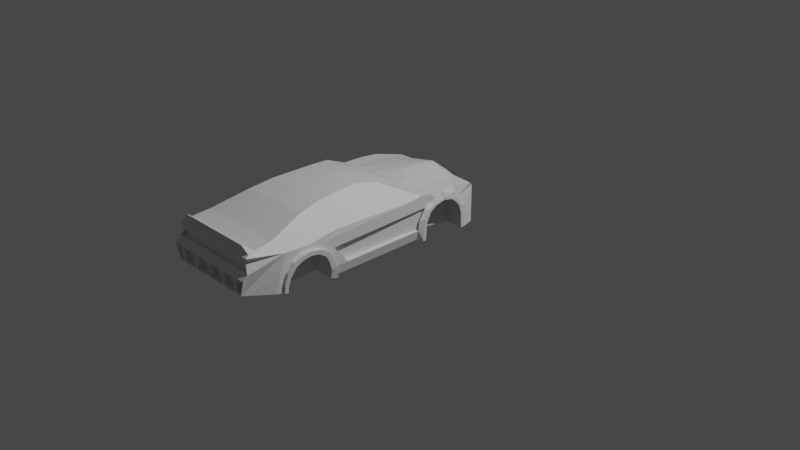 # Source: v5.blend  (saved by Blender 3.5.10; exported with 4.5.12 LTS)
import bpy
from mathutils import Matrix  # noqa: F401  (used for matrix-valued properties, if any)

bpy.ops.wm.read_factory_settings(use_empty=True)
scene = bpy.context.scene
scene.name = 'Scene'

# ---- collections
col_collection = bpy.data.collections.new('Collection'); scene.collection.children.link(col_collection)

# ---- materials (node trees are filled in below, after node groups)
mat_material = bpy.data.materials.new('Material')
mat_material.alpha_threshold = 0.0
mat_material.use_transparent_shadow = False
mat_material.roughness = 0.5
mat_material.line_color = (0.0, 0.0, 0.0, 1.0)

# ---- material node trees
mat_material.use_nodes = True; mat_material.node_tree.nodes.clear()
_N = mat_material.node_tree.nodes; _L = mat_material.node_tree.links
n0 = _N.new('ShaderNodeOutputMaterial'); n0.name = 'Material Output'; n0.location = (300, 300)
n1 = _N.new('ShaderNodeBsdfPrincipled'); n1.name = 'Principled BSDF'; n1.location = (10, 300)
n1.distribution = 'GGX'
n1.subsurface_method = 'RANDOM_WALK_SKIN'
n1.inputs[3].default_value = 1.45
n1.inputs[27].default_value = (0.0, 0.0, 0.0, 1.0)
n1.inputs[28].default_value = 1.0
_L.new(n1.outputs[0], n0.inputs[0])
n0.is_active_output = True

# ---- world
world_world = bpy.data.worlds.new('World'); scene.world = world_world
world_world.use_nodes = True; world_world.node_tree.nodes.clear()
_N = world_world.node_tree.nodes; _L = world_world.node_tree.links
n0 = _N.new('ShaderNodeOutputWorld'); n0.name = 'World Output'; n0.location = (300, 300)
n1 = _N.new('ShaderNodeBackground'); n1.name = 'Background'; n1.location = (10, 300)
n1.inputs[0].default_value = (0.05088, 0.05088, 0.05088, 1.0)
_L.new(n1.outputs[0], n0.inputs[0])
n0.is_active_output = True
world_world.color = (0.05088, 0.05088, 0.05088)
world_world.use_sun_shadow = False
world_world.sun_shadow_jitter_overblur = 0.0

# ---- cameras
cam_camera = bpy.data.cameras.new('Camera')
cam_camera.clip_end = 100.0
cam_camera.ortho_scale = 7.314

# ---- lights
light_light = bpy.data.lights.new('Light', 'POINT')
light_light.transmission_factor = 0.0
light_light.energy = 1000.0
light_light.shadow_soft_size = 0.1
light_light.shadow_maximum_resolution = 0.006
light_light.use_absolute_resolution = True

# ---- meshes
me_cube = bpy.data.meshes.new('Cube')
me_cube.from_pydata([(0.5611, -0.2415, 0.518), (0.5374, -0.276, 0.0603), (0.5501, -1.271, 0.5269), (0.5611, -1.37, 0.06114), (-0.5483, -0.2415, 0.518), (-0.5136, -0.276, 0.05238), (-0.5355, -1.271, 0.5342), (-0.5611, -1.37, 0.06114), (0.5611, 0.03225, 0.5015), (-0.5611, 0.03225, 0.5015), (0.5611, 0.4579, 0.02073), (-0.5611, 0.4579, 0.02073), (0.4893, 0.4997, 0.41), (-0.493, 0.4997, 0.41), (0.3835, 0.602, 0.0603), (-0.3664, 0.602, 0.05238), (0.4578, 0.569, 0.3514), (-0.46, 0.569, 0.3514), (0.5611, -1.62, 0.487), (-0.5611, -1.87, 0.5015), (0.5611, -1.87, 0.5015), (-0.4708, -2.278, 0.1903), (-0.4611, -2.212, 0.4761), (0.4414, -2.212, 0.4761), (0.4517, -2.278, 0.1903), (0.3706, -1.55, 0.7041), (-0.3596, -1.55, 0.7059), (0.3554, -0.6261, 0.7199), (-0.3522, -0.6261, 0.7199), (0.4512, -1.936, 0.5933), (-0.4476, -1.936, 0.597), (0.464, -2.12, 0.577), (-0.4659, -2.12, 0.5752), (0.4164, -2.215, 0.6475), (-0.4109, -2.215, 0.6493), (0.5611, -0.2608, 0.2629), (0.5932, -0.2104, 0.272), (-0.5611, -0.2608, 0.2629), (0.5611, 0.3551, 0.2282), (-0.5611, 0.3551, 0.2282), (0.5932, -0.2379, 0.04975), (0.5932, 0.3165, 0.02075), (0.5611, -0.1896, 0.381), (0.5932, 0.2055, 0.3684), (-0.5611, -0.1896, 0.381), (0.5932, 0.04319, 0.4), (-0.5932, 0.04319, 0.4), (0.5592, 0.2707, 0.3517), (-0.5611, 0.2707, 0.3517), (0.5932, 0.3165, 0.1459), (0.5932, 0.1922, 0.3413), (0.5611, -0.276, 0.1627), (0.5932, 0.2502, 0.2772), (-0.5611, -0.276, 0.1627), (0.5932, 0.2823, 0.02075), (0.5611, 0.4289, 0.08357), (-0.5611, 0.4289, 0.08357), (-0.5435, 0.1861, 0.4893), (-0.5932, 0.2823, 0.02075), (0.5611, 0.1861, 0.4893), (0.5932, 0.2502, 0.2772), (-0.5932, 0.2502, 0.2772), (0.5932, 0.1922, 0.3413), (-0.5932, 0.1922, 0.3413), (-0.5172, 0.3134, 0.4612), (0.5281, 0.3134, 0.4612), (0.5932, 0.3165, 0.1459), (-0.5932, 0.3165, 0.1459), (0.5932, 0.2055, 0.3684), (-0.5932, 0.2055, 0.3684), (-0.5932, 0.3165, 0.02075), (0.5932, 0.3165, 0.02075), (-0.5611, -0.1308, 0.5089), (-0.5932, -0.2379, 0.04975), (0.5932, -0.2379, 0.04975), (0.5611, -0.1308, 0.5089), (0.5932, -0.2104, 0.272), (-0.5932, -0.2104, 0.272), (0.5932, -0.08129, 0.4034), (-0.5932, -0.08129, 0.4034), (-0.5611, -0.05294, 0.5052), (0.5611, -0.05294, 0.5052), (0.5932, -0.1926, 0.2237), (-0.5932, -0.1926, 0.2237), (0.5932, -0.1407, 0.3275), (-0.5932, -0.1407, 0.3275), (0.5932, -0.2033, 0.04975), (0.5932, -0.06033, 0.3794), (-0.5932, -0.06033, 0.3794), (0.5932, 0.1412, 0.3771), (-0.5932, 0.1412, 0.3771), (-0.5932, 0.2777, 0.1909), (0.5932, 0.2777, 0.1909), (-0.5932, 0.2928, 0.2611), (0.5932, 0.2928, 0.2611), (0.5932, 0.03454, 0.4234), (-0.5932, 0.03454, 0.4234), (0.5932, 0.1207, 0.4099), (-0.5932, 0.1207, 0.4099), (-0.5932, -0.1633, 0.3496), (0.5932, -0.1633, 0.3496), (-0.5932, -0.2315, 0.1682), (0.5932, -0.2315, 0.1682), (0.5561, -0.146, 0.4144), (-0.5561, -0.146, 0.4144), (-0.5773, -0.06712, 0.4525), (0.5773, -0.06712, 0.4525), (-0.5864, 0.1958, 0.4334), (0.5864, 0.1958, 0.4334), (0.5786, 0.03339, 0.4793), (-0.5786, 0.03339, 0.4793), (0.3866, 0.03225, 0.04975), (0.5932, 0.04319, 0.4), (0.5932, -0.1926, 0.2237), (0.5932, -0.06033, 0.3794), (0.5932, 0.2502, 0.2772), (0.5932, 0.1412, 0.3771), (0.5932, 0.1922, 0.3413), (0.5932, 0.2777, 0.1909), (0.5932, -0.2033, 0.04975), (0.5932, -0.1407, 0.3275), (-0.5932, 0.04319, 0.4), (-0.5932, -0.1926, 0.2237), (-0.5932, -0.06033, 0.3794), (-0.5932, 0.2502, 0.2772), (-0.5932, 0.1412, 0.3771), (-0.5932, 0.1922, 0.3413), (-0.5932, 0.2777, 0.1909), (-0.5932, -0.1407, 0.3275), (0.5932, 0.04319, 0.4), (0.5932, -0.1926, 0.2237), (0.5932, -0.06033, 0.3794), (0.5932, 0.2502, 0.2772), (0.5932, 0.1412, 0.3771), (0.5932, 0.1922, 0.3413), (0.5932, 0.2777, 0.1909), (0.5932, -0.2033, 0.04975), (0.5932, -0.1407, 0.3275), (-0.5932, 0.04319, 0.4), (-0.5932, -0.1926, 0.2237), (-0.5932, -0.06033, 0.3794), (-0.5932, 0.2502, 0.2772), (-0.5932, 0.1412, 0.3771), (-0.5932, 0.1922, 0.3413), (-0.5932, 0.2777, 0.1909), (-0.5932, -0.2033, 0.04041), (-0.5932, -0.1407, 0.3275), (0.3866, 0.03225, 0.2756), (0.5932, 0.04319, 0.4), (0.5932, -0.1926, 0.2237), (0.5932, -0.06033, 0.3794), (0.5932, 0.2502, 0.2772), (0.5932, 0.1412, 0.3771), (0.5932, 0.1922, 0.3413), (0.5932, 0.2777, 0.1909), (0.5932, -0.1407, 0.3275), (-0.5932, 0.04319, 0.4), (-0.5932, -0.1926, 0.2237), (-0.5932, -0.06033, 0.3794), (-0.5932, 0.2502, 0.2772), (-0.5932, 0.1412, 0.3771), (-0.5932, 0.1922, 0.3413), (-0.5932, 0.2777, 0.1909), (-0.5932, -0.1407, 0.3275), (-0.3734, 0.03225, 0.2756), (0.5932, 0.04319, 0.4), (0.5932, -0.1926, 0.2237), (0.5932, -0.06033, 0.3794), (0.5932, 0.2502, 0.2772), (0.5932, 0.1412, 0.3771), (0.5932, 0.1922, 0.3413), (0.5932, 0.2777, 0.1909), (0.5932, -0.1407, 0.3275), (0.3866, 0.04319, 0.4), (0.3866, -0.1926, 0.2237), (0.3866, -0.06033, 0.3794), (0.3866, 0.2502, 0.2772), (0.3866, 0.1412, 0.3771), (0.3866, 0.1922, 0.3413), (0.3866, 0.2777, 0.1909), (0.3866, -0.2033, 0.04975), (0.3866, -0.1407, 0.3275), (-0.3734, 0.03225, 0.04975), (-0.3734, 0.2823, 0.02075), (-0.3734, 0.04319, 0.4), (-0.3734, -0.1926, 0.2237), (-0.3734, -0.06033, 0.3794), (-0.3734, 0.2502, 0.2772), (-0.3734, 0.1412, 0.3771), (-0.3734, 0.1922, 0.3413), (-0.3734, 0.2777, 0.1909), (-0.3734, -0.2033, 0.04975), (-0.3734, -0.1407, 0.3275), (0.5932, 0.04319, 0.4), (0.5611, 0.03225, 0.5015), (-0.5136, -1.301, 0.05238), (-0.5611, -1.487, 0.4166), (0.5374, -1.301, 0.0603), (-0.5611, -1.62, 0.4432), (-0.5611, -1.803, 0.3906), (0.5611, -1.909, 0.1238), (-0.5611, -1.909, 0.1238), (0.5611, -1.353, 0.2636), (-0.5611, -1.353, 0.2636), (0.5611, -1.487, 0.4166), (0.5611, -1.62, 0.4432), (0.5611, -1.803, 0.3906), (0.5611, -1.41, 0.3563), (-0.5611, -1.41, 0.3563), (-0.5611, -1.317, 0.1627), (0.5611, -1.317, 0.1627), (-0.5611, -1.87, 0.311), (0.5611, -1.87, 0.311), (-0.5611, -1.707, 0.4337), (0.5611, -1.707, 0.4337), (-0.5611, -1.902, 0.2174), (0.5611, -1.902, 0.2174), (-0.5611, -1.428, 0.4591), (0.5374, -1.127, 0.0603), (-0.5611, -1.62, 0.487), (-0.5611, -1.836, 0.4271), (0.5611, -1.977, 0.136), (-0.5611, -1.246, 0.2635), (-0.5611, -1.323, 0.3581), (-0.5611, -1.168, 0.1627), (-0.5136, -1.127, 0.05238), (-0.5611, -1.977, 0.136), (0.5511, -1.246, 0.2635), (0.5611, -1.428, 0.4591), (0.5611, -1.836, 0.4271), (0.5511, -1.316, 0.3503), (0.5511, -1.174, 0.1706), (-0.5611, -1.94, 0.3016), (0.5611, -1.94, 0.3016), (-0.5611, -1.737, 0.4656), (0.5611, -1.737, 0.4656), (0.5611, -0.4001, 0.5015), (-0.5611, -0.4001, 0.5015), (0.584, -1.87, 0.1147), (0.5952, -1.411, 0.2643), (0.3573, -1.847, 0.2567), (0.5947, -1.847, 0.2567), (0.6003, -1.453, 0.3314), (0.6054, -1.62, 0.3996), (0.6014, -1.782, 0.3466), (0.5876, -1.377, 0.163), (0.5876, -1.87, 0.163), (0.6043, -1.533, 0.3845), (0.6043, -1.712, 0.3845), (0.5791, -1.301, 0.05035), (0.5847, -1.909, 0.1242), (0.5952, -1.353, 0.2636), (0.6066, -1.487, 0.4162), (0.6086, -1.62, 0.4427), (0.6047, -1.803, 0.3903), (0.6021, -1.41, 0.356), (0.5876, -1.317, 0.163), (0.5987, -1.87, 0.3109), (0.6079, -1.707, 0.4332), (0.5917, -1.902, 0.2176), (0.5932, -0.08129, 0.4034), (0.5611, -0.05294, 0.5052), (0.5932, -0.1926, 0.2237), (0.5932, -0.1407, 0.3275), (0.5932, -0.06033, 0.3794), (0.5932, 0.1412, 0.3771), (0.5932, 0.2777, 0.1909), (0.5932, 0.2928, 0.2611), (0.5932, 0.03454, 0.4234), (0.5932, -0.1633, 0.3496), (0.5932, -0.2315, 0.1682), (0.5773, -0.06712, 0.4525), (0.5864, 0.1958, 0.4334), (0.5786, 0.03339, 0.4793), (-0.5611, -1.37, 0.06114), (0.6014, -1.782, 0.3466), (0.6054, -1.62, 0.3996), (0.5952, -1.411, 0.2643), (0.6003, -1.453, 0.3314), (0.584, -1.87, 0.1147), (0.5876, -1.87, 0.163), (-0.325, -1.37, 0.06166), (0.5876, -1.377, 0.163), (-0.5136, -1.301, 0.05238), (-0.5611, -1.487, 0.4166), (-0.5611, -1.62, 0.4432), (-0.5611, -1.803, 0.3906), (-0.5611, -1.909, 0.1238), (-0.5611, -1.353, 0.2636), (-0.5611, -1.41, 0.3563), (-0.5611, -1.317, 0.1627), (-0.5611, -1.87, 0.311), (-0.5611, -1.707, 0.4337), (-0.5611, -1.902, 0.2174), (-0.5877, -1.37, 0.06166), (-0.5915, -1.87, 0.1147), (0.364, -1.782, 0.3466), (0.368, -1.62, 0.3996), (0.3502, -1.377, 0.163), (0.3587, -1.62, 0.2756), (0.3426, -1.37, 0.06171), (0.3502, -1.87, 0.163), (0.3466, -1.87, 0.1147), (0.3418, -1.62, 0.05035), (0.3578, -1.411, 0.2643), (0.3629, -1.453, 0.3314), (-0.5869, -1.301, 0.0503), (-0.6131, -1.487, 0.4162), (-0.615, -1.62, 0.4427), (-0.6112, -1.803, 0.3903), (-0.5922, -1.909, 0.1242), (-0.6021, -1.353, 0.2636), (-0.6088, -1.41, 0.3561), (-0.5949, -1.317, 0.163), (-0.6055, -1.87, 0.3109), (-0.6143, -1.707, 0.4332), (-0.5988, -1.902, 0.2175), (0.5947, -1.847, 0.2567), (0.6043, -1.712, 0.3845), (0.6043, -1.533, 0.3845), (-0.5869, -1.301, 0.0503), (-0.5877, -1.37, 0.06166), (-0.5915, -1.87, 0.1147), (-0.5922, -1.909, 0.1242), (-0.5949, -1.377, 0.163), (-0.6022, -1.411, 0.2643), (-0.5279, -2.278, 0.3459), (-0.5949, -1.87, 0.163), (-0.6016, -1.847, 0.2567), (-0.607, -1.453, 0.3315), (-0.6119, -1.62, 0.3996), (-0.6081, -1.782, 0.3466), (-0.6108, -1.533, 0.3845), (-0.6108, -1.712, 0.3845), (-0.6131, -1.487, 0.4162), (-0.615, -1.62, 0.4427), (-0.6112, -1.803, 0.3903), (-0.6021, -1.353, 0.2636), (-0.6088, -1.41, 0.3561), (-0.5949, -1.317, 0.163), (-0.6143, -1.707, 0.4332), (-0.5988, -1.902, 0.2175), (-0.6055, -1.87, 0.3109), (0.3669, -1.712, 0.3845), (0.3669, -1.533, 0.3845), (-0.3242, -1.62, 0.0503), (-0.3288, -1.87, 0.1147), (-0.3322, -1.377, 0.163), (-0.3395, -1.411, 0.2643), (-0.3403, -1.62, 0.2756), (-0.3322, -1.87, 0.163), (-0.339, -1.847, 0.2567), (-0.3443, -1.453, 0.3315), (-0.3492, -1.62, 0.3996), (-0.3454, -1.782, 0.3466), (-0.3481, -1.533, 0.3845), (-0.3481, -1.712, 0.3845), (0.5019, -2.278, 0.3459), (-0.4999, -2.23, 0.408), (0.4755, -2.23, 0.408), (-0.4933, -2.227, 0.5445), (0.4915, -2.227, 0.5445), (0.475, -2.192, 0.5693), (-0.4769, -2.192, 0.5712), (0.3332, -1.289, 0.7405), (-0.3396, -1.289, 0.7405), (-0.2984, -0.861, 0.7587), (0.3142, -0.861, 0.7619), (0.01187, -0.276, 0.05634), (0.0, -1.37, 0.06114), (0.0001883, -0.1715, 0.518), (0.0, 0.03225, 0.04975), (0.0, 0.1931, 0.5392), (0.0, 0.4579, 0.02073), (4.894e-05, 0.5774, 0.403), (0.0007464, 0.6263, 0.06593), (-0.3973, 0.5519, 0.341), (0.01187, -1.62, 0.05634), (0.0, -1.87, 0.1143), (0.0, -2.212, 0.4761), (0.0, -2.278, 0.1903), (0.005495, -1.55, 0.705), (-0.0002491, -0.556, 0.7199), (0.001832, -1.936, 0.5952), (-0.0009158, -2.12, 0.5761), (0.002747, -2.215, 0.6484), (0.0, 0.347, 0.527), (0.0, 0.2823, 0.02075), (0.0, 0.4743, 0.4989), (0.0, 0.3165, 0.02075), (0.0, 0.03004, 0.5465), (0.0, -0.2379, 0.04975), (0.0, 0.1079, 0.5428), (0.0, -0.2033, 0.04975), (0.0, -1.909, 0.1238), (0.01187, -1.301, 0.05634), (0.01187, -1.127, 0.05634), (0.0, -1.977, 0.136), (0.0, -2.278, 0.3459), (0.0, -2.23, 0.408), (-0.0009158, -2.227, 0.5445), (-0.0009158, -2.192, 0.5703), (0.007825, -1.289, 0.7405), (0.0005861, -0.861, 0.7691), (-0.3709, -0.276, 0.05346), (-0.4087, 0.4579, 0.02073), (-0.1793, 0.6021, 0.06312), (-0.4087, -2.212, 0.4761), (-0.2604, -1.55, 0.7057), (-0.3255, -1.936, 0.5965), (-0.3396, -2.12, 0.5754), (-0.2985, -2.215, 0.6491), (-0.4087, 0.1861, 0.4893), (-0.4087, 0.3134, 0.4612), (-0.4087, -0.1308, 0.5089), (-0.4087, -0.05294, 0.5052), (-0.4087, -1.909, 0.1238), (-0.3709, -1.301, 0.05346), (-0.3709, -1.127, 0.05346), (-0.4087, -1.977, 0.136), (-0.4087, -2.278, 0.3459), (-0.4087, -2.23, 0.408), (-0.3596, -2.227, 0.5445), (-0.3476, -2.192, 0.5709), (-0.4087, -1.37, 0.06114), (-0.3976, -0.2415, 0.518), (-0.4087, 0.03225, 0.5015), (-0.2617, 0.5223, 0.403), (-0.4087, 0.569, 0.3514), (-0.4087, -2.278, 0.1903), (-0.2561, -0.6261, 0.7199), (-0.432, 0.2823, 0.02075), (-0.432, 0.3165, 0.02075), (-0.432, -0.2379, 0.04975), (-0.2452, -1.289, 0.7405), (-0.2152, -0.861, 0.7615), (0.3778, -1.37, 0.06114), (0.3798, -0.2415, 0.518), (0.3778, 0.03225, 0.5015), (0.2432, 0.5224, 0.403), (0.367, 0.5745, 0.3505), (0.3778, -2.278, 0.1903), (0.2398, -0.6261, 0.7199), (0.3993, 0.2823, 0.02075), (0.3993, 0.3165, 0.02075), (0.3993, -0.2379, 0.04975), (0.3993, -0.2033, 0.04975), (0.2269, -1.289, 0.7405), (0.2141, -0.861, 0.7642), (0.3657, -0.276, 0.059), (0.3778, 0.4579, 0.02073), (0.2235, 0.6021, 0.06852), (0.3778, -2.212, 0.4761), (0.2513, -1.55, 0.7044), (0.3044, -1.936, 0.5939), (0.3121, -2.12, 0.5767), (0.2812, -2.215, 0.6478), (0.3778, 0.1861, 0.4893), (0.3778, 0.3134, 0.4612), (0.3778, -0.1308, 0.5089), (0.3778, -0.05294, 0.5052), (0.3778, -1.909, 0.1238), (0.3657, -1.301, 0.059), (0.3657, -1.127, 0.059), (0.3778, -1.977, 0.136), (0.3778, -2.278, 0.3459), (0.3778, -2.23, 0.408), (0.3306, -2.227, 0.5445), (0.3195, -2.192, 0.5696), (0.2452, 0.4919, 0.41), (0.4893, 0.4764, 0.41), (0.3778, 0.5457, 0.3514), (0.4578, 0.5457, 0.3514), (-0.46, 0.5457, 0.3514), (-0.493, 0.4764, 0.41), (-0.2635, 0.4919, 0.41), (-0.4087, 0.5457, 0.3514), (-0.2635, 0.5151, 0.41), (0.0, 0.5707, 0.41), (0.2294, 0.602, 0.059), (0.0008792, 0.6267, 0.05634), (-0.1841, 0.602, 0.05346), (-0.3973, 0.5755, 0.3515), (0.2452, 0.5151, 0.41), (0.3778, 0.569, 0.3514), (-0.3973, 0.5755, 0.3515), (-0.2043, -1.37, 0.06114), (0.0007464, 0.6263, 0.06593), (4.894e-05, 0.5774, 0.403), (0.367, 0.5745, 0.3505), (-0.2617, 0.5223, 0.403), (0.2235, 0.6021, 0.06852), (-0.1793, 0.6021, 0.06312), (0.2432, 0.5224, 0.403), (-6.864e-05, 0.5887, 0.3409), (0.0006778, 0.6027, 0.05543), (-1.969e-05, 0.5538, 0.3925), (0.3669, 0.551, 0.34), (-0.2618, 0.4987, 0.3925), (0.2234, 0.5785, 0.05803), (-0.1794, 0.5786, 0.05263), (0.2432, 0.4988, 0.3925), (-0.1987, -0.1926, 0.518), (-0.2043, 0.1265, 0.5204), (-0.1317, 0.5568, 0.41), (-0.1795, -1.62, 0.0549), (-0.2043, -1.87, 0.1143), (-0.2043, -2.278, 0.1903), (-0.1282, -0.5772, 0.7199), (-0.216, 0.2823, 0.02075), (-0.216, 0.3165, 0.02075), (-0.216, -0.2379, 0.04975), (-0.1187, -1.289, 0.7405), (-0.1073, -0.861, 0.7653), (-0.1795, -0.276, 0.0549), (-0.216, 0.03225, 0.04975), (-0.2043, 0.4579, 0.02073), (-0.09159, 0.6143, 0.0549), (-0.2043, -2.212, 0.4761), (-0.1275, -1.55, 0.7054), (-0.1618, -1.936, 0.5958), (-0.1702, -2.12, 0.5758), (-0.1479, -2.215, 0.6487), (-0.2043, 0.2804, 0.5082), (-0.2043, 0.4077, 0.4801), (-0.2043, -0.03652, 0.5277), (-0.2043, 0.04135, 0.524), (-0.2043, -1.909, 0.1238), (-0.1795, -1.301, 0.0549), (-0.1795, -1.127, 0.0549), (-0.2043, -1.977, 0.136), (-0.2043, -2.278, 0.3459), (-0.2043, -2.23, 0.408), (-0.1802, -2.227, 0.5445), (-0.1742, -2.192, 0.5706), (-0.1308, 0.5499, 0.403), (-0.0893, 0.6142, 0.06452), (-0.1308, 0.5499, 0.403), (-0.0893, 0.6142, 0.06452), (-0.1987, 0.5703, 0.3409), (-0.1309, 0.5263, 0.3925), (-0.08937, 0.5907, 0.05403), (0.1888, -0.276, 0.05767), (0.1997, 0.03225, 0.04975), (0.1889, 0.4579, 0.02073), (0.1151, 0.6143, 0.05767), (0.1889, -2.212, 0.4761), (0.1284, -1.55, 0.7047), (0.1531, -1.936, 0.5945), (0.1556, -2.12, 0.5764), (0.142, -2.215, 0.6481), (0.1889, 0.2804, 0.5082), (0.1889, 0.4077, 0.4801), (0.1889, -0.03652, 0.5277), (0.1889, 0.04135, 0.524), (0.1889, -1.909, 0.1238), (0.1888, -1.301, 0.05767), (0.1888, -1.127, 0.05767), (0.1889, -1.977, 0.136), (0.1889, -2.278, 0.3459), (0.1889, -2.23, 0.408), (0.1648, -2.227, 0.5445), (0.1593, -2.192, 0.5699), (0.1889, -1.37, 0.06114), (0.19, -0.1926, 0.518), (0.1889, 0.1265, 0.5204), (0.1226, 0.5568, 0.41), (0.1888, -1.62, 0.05767), (0.1889, -1.87, 0.1143), (0.1889, -2.278, 0.1903), (0.1198, -0.5772, 0.7199), (0.1997, 0.2823, 0.02075), (0.1997, 0.3165, 0.02075), (0.1997, -0.2379, 0.04975), (0.1997, -0.2033, 0.04975), (0.1174, -1.289, 0.7405), (0.1074, -0.861, 0.7666), (0.1121, 0.6142, 0.06723), (0.1216, 0.5499, 0.403), (0.1121, 0.6142, 0.06723), (0.1216, 0.5499, 0.403), (0.1834, 0.5698, 0.3404), (0.112, 0.5906, 0.05673), (0.1216, 0.5263, 0.3925), (-0.5611, -0.1896, 0.381), (-0.5611, -0.2608, 0.2629), (-0.5611, -1.246, 0.2635), (-0.5521, -1.317, 0.351), (-0.5611, -0.276, 0.1627), (-0.5521, -1.174, 0.1698), (-0.5437, -0.1899, 0.381), (-0.5412, -0.2611, 0.2629), (-0.5066, -1.246, 0.2635), (-0.5132, -1.317, 0.3511), (-0.5407, -0.2763, 0.1627), (-0.5182, -1.174, 0.1698), (-0.5608, -0.1725, 0.3748), (-0.5608, -0.2437, 0.2568), (-0.5608, -0.259, 0.1565), (-0.5434, -0.1729, 0.3748), (-0.5409, -0.244, 0.2568), (-0.5404, -0.2593, 0.1565), (-0.5611, -1.323, 0.3581), (-0.5521, -1.246, 0.2635), (-0.5611, -1.168, 0.1627), (-0.504, -1.322, 0.3581), (-0.5156, -1.246, 0.2637), (-0.5094, -1.168, 0.1627), (-0.552, -1.264, 0.2495), (-0.5155, -1.264, 0.2496), (-0.552, -1.335, 0.337), (-0.552, -1.192, 0.1558), (-0.5131, -1.334, 0.337), (-0.5181, -1.191, 0.1558), (0.5348, -0.1899, 0.381), (0.5324, -0.2611, 0.2629), (0.5319, -0.2763, 0.1627), (0.5094, -1.246, 0.2637), (0.5071, -1.316, 0.3503), (0.5118, -1.174, 0.1706), (0.5606, -0.1383, 0.3624), (0.5606, -0.2095, 0.2444), (0.5606, -0.2248, 0.1442), (0.5343, -0.1386, 0.3624), (0.5319, -0.2098, 0.2444), (0.5314, -0.2251, 0.1442), (0.5611, -1.323, 0.3581), (0.4969, -1.322, 0.3581), (0.5611, -1.246, 0.2635), (0.5611, -1.168, 0.1627), (0.4994, -1.246, 0.2635), (0.502, -1.168, 0.1627), (0.5093, -1.273, 0.2424), (0.551, -1.273, 0.2422), (0.551, -1.343, 0.329), (0.5069, -1.343, 0.329), (0.551, -1.201, 0.1493), (0.5117, -1.201, 0.1493), (-0.5279, -2.234, 0.3921), (-0.4708, -2.208, 0.492), (-0.4087, -2.208, 0.492), (0.4517, -2.208, 0.492), (0.5019, -2.234, 0.3921), (-0.4087, -2.234, 0.3921), (0.1889, -2.208, 0.492), (0.0, -2.208, 0.492), (0.1889, -2.234, 0.3921), (0.0, -2.234, 0.3921), (-0.2043, -2.208, 0.492), (-0.2043, -2.234, 0.3921), (0.3778, -2.208, 0.492), (0.3778, -2.234, 0.3921), (0.0, -2.178, 0.4761), (0.0, -2.195, 0.408), (-0.4087, -2.178, 0.4761), (-0.4087, -2.195, 0.408), (0.3778, -2.178, 0.4761), (0.3778, -2.195, 0.408), (-0.2043, -2.178, 0.4761), (-0.2043, -2.195, 0.408), (0.1889, -2.178, 0.4761), (0.1889, -2.195, 0.408), (-0.4999, -2.195, 0.408), (-0.4611, -2.178, 0.4761), (0.4414, -2.178, 0.4761), (0.4755, -2.195, 0.408), (-0.4209, -2.278, 0.2025), (-0.4209, -2.278, 0.3337), (-0.5104, -2.278, 0.3337), (-0.4623, -2.278, 0.2025), (0.1767, -2.278, 0.2025), (0.1767, -2.278, 0.3337), (0.01223, -2.278, 0.3337), (0.01223, -2.278, 0.2025), (-0.2166, -2.278, 0.2025), (-0.2166, -2.278, 0.3337), (-0.3965, -2.278, 0.3337), (-0.3965, -2.278, 0.2025), (0.4428, -2.278, 0.2025), (0.4851, -2.278, 0.3337), (0.39, -2.278, 0.3337), (0.39, -2.278, 0.2025), (-0.01223, -2.278, 0.2025), (-0.01223, -2.278, 0.3337), (-0.1921, -2.278, 0.3337), (-0.1921, -2.278, 0.2025), (0.3655, -2.278, 0.2025), (0.3655, -2.278, 0.3337), (0.2011, -2.278, 0.3337), (0.2011, -2.278, 0.2025), (-0.4209, -2.278, 0.3337), (-0.4209, -2.278, 0.2025), (-0.4623, -2.278, 0.2025), (-0.5104, -2.278, 0.3337), (0.1767, -2.278, 0.3337), (0.1767, -2.278, 0.2025), (0.01223, -2.278, 0.2025), (0.01223, -2.278, 0.3337), (-0.2166, -2.278, 0.3337), (-0.2166, -2.278, 0.2025), (-0.3965, -2.278, 0.2025), (-0.3965, -2.278, 0.3337), (0.4851, -2.278, 0.3337), (0.4428, -2.278, 0.2025), (0.39, -2.278, 0.2025), (0.39, -2.278, 0.3337), (-0.01223, -2.278, 0.3337), (-0.01223, -2.278, 0.2025), (-0.1921, -2.278, 0.2025), (-0.1921, -2.278, 0.3337), (0.3655, -2.278, 0.3337), (0.3655, -2.278, 0.2025), (0.2011, -2.278, 0.2025), (0.2011, -2.278, 0.3337), (-0.4209, -2.217, 0.3337), (-0.4209, -2.217, 0.2025), (-0.4623, -2.217, 0.2025), (-0.5104, -2.217, 0.3337), (0.1767, -2.217, 0.3337), (0.1767, -2.217, 0.2025), (0.01223, -2.217, 0.2025), (0.01223, -2.217, 0.3337), (-0.2166, -2.217, 0.3337), (-0.2166, -2.217, 0.2025), (-0.3965, -2.217, 0.2025), (-0.3965, -2.217, 0.3337), (0.4851, -2.217, 0.3337), (0.4428, -2.217, 0.2025), (0.39, -2.217, 0.2025), (0.39, -2.217, 0.3337), (-0.01223, -2.217, 0.3337), (-0.01223, -2.217, 0.2025), (-0.1921, -2.217, 0.2025), (-0.1921, -2.217, 0.3337), (0.3655, -2.217, 0.3337), (0.3655, -2.217, 0.2025), (0.2011, -2.217, 0.2025), (0.2011, -2.217, 0.3337)], [(47, 94), (55, 71), (56, 70), (48, 93), (345, 505), (145, 191), (303, 567)], [(641, 20, 31, 33, 362, 361), (209, 195, 283, 290), (217, 6, 237, 4, 44, 223), (462, 197, 3, 436), (212, 216, 259, 257), (85, 79, 105, 80, 9, 110, 96, 46, 88), (67, 93, 69, 107, 57, 64, 13, 48, 39), (460, 81, 8, 438), (16, 484, 471, 472), (432, 70, 11, 405), (458, 65, 12, 483), (66, 71, 10, 55, 38), (479, 484, 16, 14), (12, 47, 38, 55, 10, 14, 16), (11, 56, 39, 48, 13, 17, 15), (405, 11, 15, 481), (6, 219, 30, 26), (425, 4, 28, 430), (228, 2, 18), (464, 221, 24, 441), (201, 215, 293, 287), (18, 20, 229, 235), (379, 518, 658, 652), (221, 233, 229, 20, 641, 642, 357, 24), (468, 362, 33, 456), (195, 7, 274, 283), (434, 365, 26, 408), (409, 30, 32, 410), (408, 26, 30, 409), (410, 32, 34, 411), (2, 236, 0, 27, 367, 364, 25), (219, 19, 32, 30), (19, 639, 360, 363, 34, 32), (20, 18, 29, 31), (4, 237, 6, 26, 365, 366, 28), (18, 2, 25, 29), (207, 204, 252, 255), (196, 208, 289, 284), (87, 84, 120, 114), (70, 67, 39, 56, 11), (61, 91, 127, 124), (53, 224, 604, 588), (203, 209, 290, 288), (215, 211, 291, 293), (198, 196, 284, 285), (204, 205, 253, 252), (88, 46, 121, 123), (205, 214, 258, 253), (222, 223, 602, 586), (225, 224, 53, 5), (202, 207, 255, 251), (118, 115, 132, 135), (62, 89, 116, 117), (82, 86, 119, 113), (438, 8, 59, 457), (107, 110, 9, 57), (61, 63, 69, 93, 67), (58, 91, 61, 67, 70), (457, 59, 65, 458), (431, 58, 70, 432), (68, 94, 66, 38, 47, 12, 65, 59, 108), (44, 4, 72, 104, 79, 99, 77, 37), (5, 53, 37, 77, 101, 73), (35, 51, 1, 74, 102, 76), (437, 0, 75, 459), (404, 5, 73, 433), (77, 99, 79, 85, 83), (103, 78, 106), (459, 75, 81, 460), (78, 79, 96, 95), (98, 97, 95, 96), (69, 68, 97, 98), (104, 72, 80, 105), (42, 35, 76, 100, 78, 103, 75, 0), (79, 104, 105), (75, 103, 106, 81), (44, 42, 103, 104), (46, 96, 110, 107, 69, 63, 90), (8, 109, 108, 59), (106, 105, 110, 109), (46, 90, 125, 121), (63, 61, 124, 126), (47, 48, 107, 108), (115, 117, 134, 132), (60, 62, 117, 115), (45, 87, 114, 112), (92, 60, 115, 118), (84, 82, 113, 120), (89, 45, 112, 116), (135, 132, 151, 154), (132, 134, 153, 151), (126, 124, 141, 143), (124, 127, 144, 141), (120, 113, 130, 137), (113, 119, 136, 130), (112, 114, 131, 129), (114, 120, 137, 131), (83, 85, 128, 122), (85, 88, 123, 128), (116, 112, 129, 133), (117, 116, 133, 134), (90, 63, 126, 125), (154, 151, 168, 171), (151, 153, 170, 168), (143, 141, 159, 161), (122, 128, 146, 139), (137, 130, 149, 155), (122, 139, 145), (130, 136, 149), (123, 121, 138, 140), (129, 131, 150, 148), (128, 123, 140, 146), (131, 137, 155, 150), (121, 125, 142, 138), (133, 129, 148, 152), (125, 126, 143, 142), (134, 133, 152, 153), (163, 158, 186, 192), (165, 167, 175, 173), (168, 170, 178, 176), (172, 166, 174, 181), (139, 146, 163, 157), (155, 149, 166, 172), (180, 174, 166, 149, 136, 119, 86, 446, 574, 543, 571, 443, 444, 71, 92, 118, 135, 154, 171, 179, 111), (140, 138, 156, 158), (148, 150, 167, 165), (146, 140, 158, 163), (150, 155, 172, 167), (138, 142, 160, 156), (152, 148, 165, 169), (142, 143, 161, 160), (153, 152, 169, 170), (141, 144, 162, 159), (174, 180, 111, 147), (181, 174, 147, 173, 175), (173, 147, 176, 178, 177), (147, 111, 179, 176), (171, 168, 176, 179), (167, 172, 181, 175), (170, 169, 177, 178), (169, 165, 173, 177), (191, 185, 164, 182), (185, 192, 186, 184, 164), (164, 184, 188, 189, 187), (182, 164, 187, 190, 183), (160, 161, 189, 188), (156, 160, 188, 184), (157, 163, 192, 185), (161, 159, 187, 189), (159, 162, 190, 187), (158, 156, 184, 186), (218, 629, 210, 197), (199, 213, 292, 286), (213, 198, 285, 292), (628, 626, 207, 202), (219, 198, 213, 199, 220, 234), (217, 196, 198, 219), (629, 628, 202, 210), (220, 199, 211, 215, 201, 226, 232), (214, 206, 254, 258), (206, 212, 257, 254), (282, 298, 300, 303, 302, 279, 238, 250, 200, 461, 568, 567, 563, 436, 3, 197, 249, 256, 245), (626, 228, 204, 207), (463, 218, 197, 462), (449, 1, 218, 463), (42, 0, 236, 2, 228, 626), (19, 220, 232, 226, 21, 326, 638, 639), (230, 227, 633, 634), (6, 217, 219), (219, 234, 220, 19), (42, 626, 627, 614), (1, 51, 629, 218), (195, 209, 224, 225), (203, 208, 223, 222), (209, 203, 222, 224), (200, 216, 212, 206, 229, 233, 221), (205, 18, 235, 229, 206, 214), (461, 200, 221, 464), (204, 228, 18, 205), (196, 217, 223, 208), (255, 252, 242), (315, 308, 335, 340), (242, 247, 319, 278), (256, 251, 239, 245), (239, 242, 278, 277), (251, 255, 242, 239), (238, 246, 241, 244, 254, 257, 259, 250), (243, 253, 258, 254, 244, 248), (242, 252, 253, 243, 247), (210, 202, 251, 256), (197, 210, 256, 249), (216, 200, 250, 259), (261, 271, 260, 263, 264, 193, 268, 273, 194), (273, 268, 193, 265, 50, 43, 272), (50, 52, 49, 267, 43), (52, 266, 54, 41, 49), (260, 269, 36, 262, 263), (36, 270, 40, 262), (290, 283, 306, 313), (291, 286, 309, 314), (284, 289, 312, 307), (283, 274, 294, 306), (287, 293, 316, 310), (288, 290, 313, 311), (285, 284, 307, 308), (286, 292, 315, 309), (293, 291, 314, 316), (211, 199, 286, 291), (208, 203, 288, 289), (313, 306, 320, 339), (314, 309, 336, 342), (307, 312, 338, 334), (306, 294, 321, 320), (241, 246, 280, 317), (246, 238, 279, 280), (310, 316, 341, 323), (245, 239, 277, 282), (292, 285, 308, 315), (289, 288, 311, 312), (318, 275, 296, 343), (277, 278, 305, 304), (317, 280, 301, 240), (328, 331, 354, 351), (325, 324, 347, 348), (336, 331, 328, 327, 322, 323, 341, 342), (324, 321, 281, 347), (333, 330, 353, 356), (334, 329, 332, 330, 335), (335, 330, 333, 331, 336, 340), (321, 324, 339, 320), (325, 329, 338, 337), (324, 325, 337, 339), (329, 334, 338), (312, 311, 337, 338), (295, 310, 323, 322), (243, 248, 318, 276), (316, 314, 342, 341), (248, 244, 275, 318), (309, 315, 340, 336), (244, 241, 317, 275), (247, 243, 276, 319), (308, 307, 334, 335), (311, 313, 339, 337), (303, 299, 240, 301, 302), (300, 298, 304, 299, 303), (299, 297, 343, 296, 240), (304, 305, 344, 297, 299), (275, 317, 240, 296), (278, 319, 344, 305), (319, 276, 297, 344), (276, 318, 343, 297), (280, 279, 302, 301), (282, 277, 304, 298), (348, 347, 281, 345, 349), (349, 345, 346, 350, 351), (353, 349, 351, 354, 356), (352, 348, 349, 353, 355), (322, 327, 350, 346), (330, 332, 355, 353), (329, 325, 348, 352), (332, 329, 352, 355), (327, 328, 351, 350), (331, 333, 356, 354), (687, 688, 713, 710), (420, 643, 638, 326), (650, 641, 361, 467), (467, 361, 362, 468), (435, 366, 365, 434), (430, 28, 366, 435), (570, 382, 403, 576), (576, 403, 402, 575), (533, 400, 401, 534), (648, 645, 400, 533), (559, 646, 647, 398), (680, 681, 704, 705), (527, 394, 397, 530), (514, 368, 396, 529), (529, 396, 395, 528), (506, 378, 394, 527), (573, 391, 393, 574), (525, 390, 392, 526), (542, 368, 391, 573), (502, 370, 390, 525), (571, 387, 389, 572), (523, 386, 388, 524), (543, 371, 387, 571), (503, 372, 386, 523), (549, 384, 385, 550), (547, 381, 383, 548), (548, 383, 384, 549), (575, 402, 381, 547), (534, 401, 385, 522), (359, 23, 664, 665), (505, 377, 378, 506), (530, 397, 380, 507), (564, 370, 382, 570), (486, 369, 377, 505), (544, 373, 480, 545), (535, 374, 488, 537), (524, 388, 478, 504), (572, 389, 373, 544), (536, 406, 492, 538), (526, 392, 372, 503), (574, 393, 371, 543), (528, 395, 369, 486), (195, 417, 424, 7), (80, 415, 426, 9), (477, 428, 476, 475), (64, 413, 477, 13), (15, 17, 428, 481), (226, 419, 429, 21), (363, 423, 411, 34), (9, 426, 412, 57), (57, 412, 413, 64), (4, 425, 414, 72), (72, 414, 415, 80), (225, 418, 417, 195), (5, 404, 418, 225), (201, 416, 419, 226), (639, 640, 422, 360), (360, 422, 423, 363), (508, 430, 435, 513), (513, 435, 434, 512), (531, 649, 643, 420), (683, 684, 709, 706), (182, 183, 190, 162, 144, 127, 91, 58, 431, 509, 515, 371, 393, 391, 511, 433, 73, 101, 77, 83, 122, 145, 139, 157, 185, 191), (514, 404, 433, 511), (509, 431, 432, 510), (521, 410, 411, 522), (519, 408, 409, 520), (520, 409, 410, 521), (512, 434, 408, 519), (466, 359, 665, 657), (502, 425, 430, 508), (516, 405, 481, 517), (510, 432, 405, 516), (71, 444, 450, 10), (10, 450, 479, 14), (0, 437, 442, 27), (407, 22, 663, 654), (364, 447, 453, 25), (29, 454, 455, 31), (25, 453, 454, 29), (31, 455, 456, 33), (1, 449, 445, 74), (74, 445, 446, 86), (676, 677, 700, 701), (357, 642, 651, 465), (367, 448, 447, 364), (27, 442, 448, 367), (561, 467, 468, 562), (644, 650, 467, 561), (555, 461, 464, 558), (542, 449, 463, 557), (557, 463, 462, 556), (568, 461, 555), (553, 459, 460, 554), (564, 437, 459, 553), (551, 457, 458, 552), (565, 438, 457, 551), (562, 468, 456, 550), (558, 464, 441, 569), (406, 482, 485, 492), (552, 458, 483, 566), (440, 451, 491, 489), (554, 460, 438, 565), (556, 462, 436, 563), (469, 470, 472, 471), (474, 475, 476, 473), (428, 17, 473, 476), (483, 12, 470, 469), (12, 16, 472, 470), (13, 477, 475, 474), (484, 483, 469, 471), (17, 13, 474, 473), (535, 427, 477, 504), (577, 451, 479, 545), (536, 375, 480, 517), (427, 482, 428, 477), (482, 406, 481, 428), (578, 374, 478, 566), (451, 440, 484, 479), (440, 439, 483, 484), (538, 492, 500, 541), (492, 485, 376, 500), (489, 491, 499, 497), (579, 487, 495, 582), (439, 440, 489, 493), (578, 439, 493, 580), (482, 427, 490, 485), (577, 375, 487, 579), (541, 539, 494, 495), (540, 496, 494, 539), (582, 581, 497, 499), (583, 501, 497, 581), (537, 488, 496, 540), (493, 489, 497, 501), (580, 493, 501, 583), (485, 490, 498, 376), (490, 537, 540, 498), (498, 540, 539, 376), (500, 376, 539, 541), (487, 538, 541, 495), (406, 536, 517, 481), (374, 535, 504, 478), (389, 510, 516, 373), (373, 516, 517, 480), (370, 502, 508, 382), (23, 452, 656, 664), (402, 512, 519, 381), (383, 520, 521, 384), (381, 519, 520, 383), (384, 521, 522, 385), (371, 515, 509, 387), (387, 509, 510, 389), (368, 514, 511, 391), (689, 686, 711, 712), (398, 647, 649, 531), (403, 513, 512, 402), (382, 508, 513, 403), (417, 528, 486, 424), (415, 526, 503, 426), (375, 536, 538, 487), (413, 524, 504, 477), (427, 535, 537, 490), (416, 201, 287, 310, 295, 322, 346, 345, 281, 321, 294, 274, 7, 424, 486, 505, 506), (419, 530, 507, 429), (423, 534, 522, 411), (426, 503, 523, 412), (412, 523, 524, 413), (425, 502, 525, 414), (414, 525, 526, 415), (416, 506, 527), (418, 529, 528, 417), (404, 514, 529, 418), (416, 527, 530, 419), (640, 648, 533, 422), (422, 533, 534, 423), (488, 580, 583, 496), (496, 583, 581, 494), (495, 494, 581, 582), (451, 577, 579, 491), (374, 578, 580, 488), (491, 579, 582, 499), (439, 578, 566, 483), (375, 577, 545, 480), (395, 556, 563, 369), (392, 554, 565, 372), (388, 552, 566, 478), (369, 563, 567, 377), (397, 558, 569, 380), (377, 567, 568, 378), (401, 562, 550, 385), (372, 565, 551, 386), (386, 551, 552, 388), (370, 564, 553, 390), (390, 553, 554, 392), (378, 568, 555, 394), (396, 557, 556, 395), (368, 542, 557, 396), (394, 555, 558, 397), (645, 644, 561, 400), (400, 561, 562, 401), (444, 572, 544, 450), (450, 544, 545, 479), (437, 564, 570, 442), (22, 358, 662, 663), (447, 575, 547, 453), (454, 548, 549, 455), (453, 547, 548, 454), (455, 549, 550, 456), (443, 571, 572, 444), (449, 542, 573, 445), (445, 573, 574, 446), (679, 680, 705, 702), (465, 651, 646, 559), (448, 576, 575, 447), (442, 570, 576, 448), (588, 604, 607, 594), (593, 606, 609, 612), (37, 53, 588, 585), (44, 37, 585, 584), (224, 222, 586, 604), (223, 44, 584, 602), (607, 592, 591, 594), (592, 605, 590, 591), (602, 584, 590, 605), (584, 585, 597, 596), (595, 589, 611, 613), (594, 591, 600, 601), (596, 597, 600, 599), (597, 598, 601, 600), (588, 594, 601, 598), (585, 588, 598, 597), (591, 590, 599, 600), (590, 584, 596, 599), (587, 603, 586, 602), (603, 589, 604, 586), (606, 593, 605, 592), (595, 606, 592, 607), (589, 595, 607, 604), (593, 587, 602, 605), (611, 608, 609, 613), (608, 610, 612, 609), (603, 587, 610, 608), (587, 593, 612, 610), (606, 595, 613, 609), (589, 603, 608, 611), (616, 615, 630, 631), (615, 614, 627, 630), (51, 35, 621, 622), (42, 614, 623, 620), (629, 51, 616, 631), (617, 618, 635, 632), (622, 621, 624, 625), (621, 620, 623, 624), (615, 616, 625, 624), (35, 42, 620, 621), (616, 51, 622, 625), (614, 615, 624, 623), (230, 618, 627, 626), (231, 227, 628, 629), (227, 230, 626, 628), (617, 619, 631, 630), (618, 617, 630, 627), (619, 231, 629, 631), (633, 636, 637, 632), (634, 633, 632, 635), (618, 230, 634, 635), (231, 619, 637, 636), (619, 617, 632, 637), (227, 231, 636, 633), (358, 22, 639, 638), (22, 407, 640, 639), (23, 359, 642, 641), (421, 358, 638, 643), (379, 546, 644, 645), (560, 399, 647, 646), (407, 518, 648, 640), (532, 421, 643, 649), (452, 23, 641, 650), (359, 466, 651, 642), (518, 379, 645, 648), (399, 532, 649, 647), (546, 452, 650, 644), (466, 560, 646, 651), (655, 654, 663, 662), (661, 660, 652, 653), (659, 658, 654, 655), (665, 664, 656, 657), (653, 652, 658, 659), (657, 656, 660, 661), (358, 421, 655, 662), (532, 399, 653, 659), (546, 379, 652, 660), (452, 546, 660, 656), (399, 560, 661, 653), (560, 466, 657, 661), (518, 407, 654, 658), (421, 532, 659, 655), (429, 420, 667, 666), (420, 326, 668, 667), (326, 21, 669, 668), (21, 429, 666, 669), (569, 559, 671, 670), (559, 398, 672, 671), (398, 380, 673, 672), (380, 569, 670, 673), (507, 531, 675, 674), (531, 420, 676, 675), (420, 429, 677, 676), (429, 507, 674, 677), (24, 357, 679, 678), (357, 465, 680, 679), (465, 441, 681, 680), (441, 24, 678, 681), (380, 398, 683, 682), (398, 531, 684, 683), (531, 507, 685, 684), (507, 380, 682, 685), (441, 465, 687, 686), (465, 559, 688, 687), (559, 569, 689, 688), (569, 441, 686, 689), (694, 697, 721, 718), (704, 703, 727, 728), (711, 710, 734, 735), (696, 695, 719, 720), (703, 702, 726, 727), (709, 708, 732, 733), (684, 685, 708, 709), (688, 689, 712, 713), (666, 667, 690, 691), (670, 671, 694, 695), (669, 666, 691, 692), (674, 675, 698, 699), (673, 670, 695, 696), (678, 679, 702, 703), (667, 668, 693, 690), (677, 674, 699, 700), (682, 683, 706, 707), (671, 672, 697, 694), (681, 678, 703, 704), (686, 687, 710, 711), (668, 669, 692, 693), (675, 676, 701, 698), (685, 682, 707, 708), (672, 673, 696, 697), (715, 714, 717, 716), (719, 718, 721, 720), (723, 722, 725, 724), (727, 726, 729, 728), (731, 730, 733, 732), (735, 734, 737, 736), (712, 711, 735, 736), (702, 705, 729, 726), (697, 696, 720, 721), (710, 713, 737, 734), (691, 690, 714, 715), (705, 704, 728, 729), (699, 698, 722, 723), (713, 712, 736, 737), (692, 691, 715, 716), (707, 706, 730, 731), (700, 699, 723, 724), (690, 693, 717, 714), (708, 707, 731, 732), (698, 701, 725, 722), (693, 692, 716, 717), (706, 709, 733, 730), (701, 700, 724, 725), (695, 694, 718, 719), (77, 101, 73, 145, 157), (54, 266, 179, 443), (111, 443, 179), (136, 262, 74)])
_uv = me_cube.uv_layers.new(name='UVMap')
_uv.uv.foreach_set('vector', [0.625, 0.75, 0.625, 0.75, 0.625, 0.75, 0.625, 0.75, 0.625, 0.75, 0.625, 0.75, 0.4375, 0.125, 0.375, 0.125, 0.375, 0.125, 0.4375, 0.125, 0.6094, 0.0, 0.625, 0.0, 0.625, 0.125, 0.625, 0.25, 0.5625, 0.25, 0.5625, 0.1339, 0.3342, 0.625, 0.375, 0.625, 0.375, 0.75, 0.3342, 0.75, 0.4844, 0.75, 0.4297, 0.75, 0.4297, 0.75, 0.4844, 0.75, 0.5625, 0.25, 0.5938, 0.25, 0.6094, 0.25, 0.625, 0.25, 0.625, 0.25, 0.6094, 0.25, 0.5938, 0.25, 0.5625, 0.25, 0.5625, 0.25, 0.5, 0.25, 0.5312, 0.25, 0.5938, 0.25, 0.6094, 0.25, 0.625, 0.25, 0.625, 0.25, 0.625, 0.25, 0.5625, 0.25, 0.5, 0.25, 0.6658, 0.5, 0.625, 0.5, 0.625, 0.5, 0.6658, 0.5, 0.625, 0.5, 0.625, 0.4592, 0.625, 0.4592, 0.625, 0.5, 0.159, 0.5, 0.125, 0.5, 0.125, 0.5, 0.159, 0.5, 0.6658, 0.5, 0.625, 0.5, 0.625, 0.5, 0.6658, 0.5, 0.5, 0.5, 0.375, 0.5, 0.375, 0.5, 0.4375, 0.5, 0.5, 0.5, 0.375, 0.4592, 0.625, 0.4592, 0.625, 0.5, 0.375, 0.5, 0.625, 0.5, 0.5625, 0.5, 0.5, 0.5, 0.4375, 0.5, 0.375, 0.5, 0.375, 0.5, 0.625, 0.5, 0.375, 0.25, 0.4375, 0.25, 0.5, 0.25, 0.5625, 0.25, 0.625, 0.25, 0.625, 0.25, 0.375, 0.25, 0.159, 0.5, 0.125, 0.5, 0.125, 0.5, 0.159, 0.5, 0.625, 0.0, 0.625, 0.0, 0.625, 0.0, 0.625, 0.0, 0.841, 0.5, 0.875, 0.5, 0.875, 0.5, 0.841, 0.5, 0.6094, 0.75, 0.625, 0.75, 0.6094, 0.75, 0.3342, 0.75, 0.375, 0.75, 0.375, 0.75, 0.3342, 0.75, 0.375, 0.0, 0.4297, 0.0, 0.4297, 0.0, 0.375, 0.0, 0.625, 0.75, 0.625, 0.75, 0.6094, 0.75, 0.6094, 0.75, 0.615, 0.875, 0.615, 0.9205, 0.615, 0.9205, 0.615, 0.875, 0.375, 0.75, 0.4922, 0.75, 0.6094, 0.75, 0.625, 0.75, 0.625, 0.75, 0.5625, 0.75, 0.5, 0.75, 0.375, 0.75, 0.625, 0.7908, 0.625, 0.75, 0.625, 0.75, 0.625, 0.7908, 0.125, 0.625, 0.125, 0.75, 0.125, 0.75, 0.125, 0.625, 0.841, 0.625, 0.875, 0.625, 0.875, 0.75, 0.841, 0.75, 0.841, 0.75, 0.875, 0.75, 0.875, 0.75, 0.841, 0.75, 0.841, 0.75, 0.875, 0.75, 0.875, 0.75, 0.841, 0.75, 0.841, 0.75, 0.875, 0.75, 0.875, 0.75, 0.841, 0.75, 0.625, 0.75, 0.625, 0.625, 0.625, 0.5, 0.625, 0.5, 0.625, 0.5625, 0.625, 0.625, 0.625, 0.75, 0.625, 0.0, 0.625, 0.0, 0.625, 0.0, 0.625, 0.0, 0.625, 0.0, 0.625, 0.0, 0.625, 0.0, 0.625, 0.0, 0.625, 0.0, 0.625, 0.0, 0.625, 0.75, 0.625, 0.75, 0.625, 0.75, 0.625, 0.75, 0.625, 0.25, 0.625, 0.125, 0.625, 0.0, 0.625, 0.0, 0.625, 0.125, 0.625, 0.1875, 0.625, 0.25, 0.625, 0.75, 0.625, 0.75, 0.625, 0.75, 0.625, 0.75, 0.5625, 0.625, 0.5938, 0.75, 0.5938, 0.75, 0.5625, 0.625, 0.5938, 0.0, 0.5625, 0.125, 0.5625, 0.125, 0.5938, 0.0, 0.5625, 0.5, 0.5625, 0.5, 0.5625, 0.5, 0.5625, 0.5, 0.375, 0.25, 0.5, 0.25, 0.5, 0.25, 0.4375, 0.25, 0.375, 0.25, 0.5, 0.25, 0.4375, 0.25, 0.4375, 0.25, 0.5, 0.25, 0.4375, 0.25, 0.4375, 0.1428, 0.4375, 0.1428, 0.4375, 0.25, 0.5, 0.125, 0.4375, 0.125, 0.4375, 0.125, 0.5, 0.125, 0.4297, 0.0, 0.4844, 0.0, 0.4844, 0.0, 0.4297, 0.0, 0.5938, 0.0, 0.5938, 0.0, 0.5938, 0.0, 0.5938, 0.0, 0.5938, 0.75, 0.5938, 0.75, 0.5938, 0.75, 0.5938, 0.75, 0.5625, 0.25, 0.5625, 0.25, 0.5625, 0.25, 0.5625, 0.25, 0.5938, 0.75, 0.5938, 0.75, 0.5938, 0.75, 0.5938, 0.75, 0.5, 0.1372, 0.5625, 0.1339, 0.5625, 0.1339, 0.5, 0.1372, 0.375, 0.1463, 0.4375, 0.1428, 0.4375, 0.25, 0.375, 0.25, 0.5, 0.625, 0.5625, 0.625, 0.5625, 0.625, 0.5, 0.625, 0.4375, 0.5, 0.5, 0.5, 0.5, 0.5, 0.4375, 0.5, 0.5625, 0.5, 0.5625, 0.5, 0.5625, 0.5, 0.5625, 0.5, 0.5, 0.5, 0.375, 0.5, 0.375, 0.5, 0.5, 0.5, 0.6658, 0.5, 0.625, 0.5, 0.625, 0.5, 0.6658, 0.5, 0.6094, 0.25, 0.6094, 0.25, 0.625, 0.25, 0.625, 0.25, 0.5, 0.25, 0.5625, 0.25, 0.5625, 0.25, 0.5312, 0.25, 0.5, 0.25, 0.375, 0.25, 0.4375, 0.25, 0.5, 0.25, 0.5, 0.25, 0.375, 0.25, 0.6658, 0.5, 0.625, 0.5, 0.625, 0.5, 0.6658, 0.5, 0.159, 0.5, 0.125, 0.5, 0.125, 0.5, 0.159, 0.5, 0.5625, 0.5, 0.5312, 0.5, 0.5, 0.5, 0.5, 0.5, 0.5625, 0.5, 0.625, 0.5, 0.625, 0.5, 0.625, 0.5, 0.5938, 0.5, 0.5625, 0.25, 0.625, 0.25, 0.625, 0.25, 0.5938, 0.25, 0.5625, 0.25, 0.5312, 0.25, 0.5, 0.25, 0.5, 0.25, 0.375, 0.25, 0.4375, 0.25, 0.5, 0.25, 0.5, 0.25, 0.4375, 0.25, 0.375, 0.25, 0.5, 0.5, 0.4375, 0.5, 0.375, 0.5, 0.375, 0.5, 0.4375, 0.5, 0.5, 0.5, 0.6658, 0.5, 0.625, 0.5, 0.625, 0.5, 0.6658, 0.5, 0.159, 0.5, 0.125, 0.5, 0.125, 0.5, 0.159, 0.5, 0.5, 0.25, 0.5312, 0.25, 0.5625, 0.25, 0.5625, 0.25, 0.5, 0.25, 0.6094, 0.5, 0.5938, 0.5, 0.6094, 0.5, 0.6658, 0.5, 0.625, 0.5, 0.625, 0.5, 0.6658, 0.5, 0.0, 0.0, 0.0, 0.0, 0.0, 0.0, 0.0, 0.0, 0.0, 0.0, 0.0, 0.0, 0.0, 0.0, 0.0, 0.0, 0.0, 0.0, 0.0, 0.0, 0.0, 0.0, 0.0, 0.0, 0.5938, 0.25, 0.625, 0.25, 0.625, 0.25, 0.5938, 0.25, 0.5625, 0.5, 0.5, 0.5, 0.5, 0.5, 0.5312, 0.5, 0.5625, 0.5, 0.5938, 0.5, 0.625, 0.5, 0.625, 0.5, 0.5625, 0.25, 0.5938, 0.25, 0.5938, 0.25, 0.625, 0.5, 0.6094, 0.5, 0.6094, 0.5, 0.625, 0.5, 0.0, 0.0, 0.0, 0.0, 0.0, 0.0, 0.0, 0.0, 0.5625, 0.25, 0.5938, 0.25, 0.6094, 0.25, 0.6094, 0.25, 0.5938, 0.25, 0.5625, 0.25, 0.5625, 0.25, 0.625, 0.5, 0.6094, 0.5, 0.6094, 0.5, 0.625, 0.5, 0.0, 0.0, 0.0, 0.0, 0.0, 0.0, 0.0, 0.0, 0.5625, 0.25, 0.5625, 0.25, 0.5625, 0.25, 0.5625, 0.25, 0.5625, 0.25, 0.5, 0.25, 0.5, 0.25, 0.5625, 0.25, 0.0, 0.0, 0.0, 0.0, 0.0, 0.0, 0.0, 0.0, 0.5, 0.5, 0.5625, 0.5, 0.5625, 0.5, 0.5, 0.5, 0.5, 0.5, 0.5625, 0.5, 0.5625, 0.5, 0.5, 0.5, 0.5625, 0.5, 0.5625, 0.5, 0.5625, 0.5, 0.5625, 0.5, 0.4375, 0.5, 0.5, 0.5, 0.5, 0.5, 0.4375, 0.5, 0.5625, 0.5, 0.5, 0.5, 0.5, 0.5, 0.5625, 0.5, 0.5625, 0.5, 0.5625, 0.5, 0.5625, 0.5, 0.5625, 0.5, 0.4375, 0.5, 0.5, 0.5, 0.5, 0.5, 0.4375, 0.5, 0.5, 0.5, 0.5625, 0.5, 0.5625, 0.5, 0.5, 0.5, 0.5625, 0.25, 0.5, 0.25, 0.5, 0.25, 0.5625, 0.25, 0.5, 0.25, 0.4375, 0.25, 0.4375, 0.25, 0.5, 0.25, 0.5625, 0.5, 0.5, 0.5, 0.5, 0.5, 0.5625, 0.5, 0.5, 0.5, 0.375, 0.5, 0.375, 0.5, 0.5, 0.5, 0.5625, 0.5, 0.5625, 0.5, 0.5625, 0.5, 0.5625, 0.5, 0.5625, 0.5, 0.5625, 0.5, 0.5625, 0.5, 0.5625, 0.5, 0.5, 0.25, 0.5625, 0.25, 0.5625, 0.25, 0.5, 0.25, 0.5625, 0.25, 0.5625, 0.25, 0.5625, 0.25, 0.5625, 0.25, 0.5625, 0.5, 0.5625, 0.5, 0.5625, 0.5, 0.5625, 0.5, 0.5625, 0.5, 0.5625, 0.5, 0.5625, 0.5, 0.5625, 0.5, 0.5625, 0.25, 0.5625, 0.25, 0.5625, 0.25, 0.5625, 0.25, 0.4375, 0.5, 0.5, 0.5, 0.5, 0.5, 0.4375, 0.5, 0.5, 0.5, 0.5625, 0.5, 0.5625, 0.5, 0.5, 0.5, 0.5625, 0.25, 0.5, 0.25, 0.5, 0.25, 0.5625, 0.25, 0.5, 0.25, 0.5625, 0.25, 0.5625, 0.25, 0.5, 0.25, 0.5625, 0.5, 0.5, 0.5, 0.5, 0.5, 0.5625, 0.5, 0.5, 0.25, 0.5, 0.25, 0.375, 0.25, 0.5, 0.5, 0.375, 0.5, 0.5, 0.5, 0.5625, 0.25, 0.5625, 0.25, 0.5625, 0.25, 0.5625, 0.25, 0.5625, 0.5, 0.5625, 0.5, 0.5625, 0.5, 0.5625, 0.5, 0.5625, 0.25, 0.5625, 0.25, 0.5625, 0.25, 0.5625, 0.25, 0.5625, 0.5, 0.5625, 0.5, 0.5625, 0.5, 0.5625, 0.5, 0.5625, 0.25, 0.5625, 0.25, 0.5625, 0.25, 0.5625, 0.25, 0.5625, 0.5, 0.5625, 0.5, 0.5625, 0.5, 0.5625, 0.5, 0.5625, 0.25, 0.5625, 0.25, 0.5625, 0.25, 0.5625, 0.25, 0.5625, 0.5, 0.5625, 0.5, 0.5625, 0.5, 0.5625, 0.5, 0.5625, 0.25, 0.5625, 0.25, 0.5625, 0.25, 0.5625, 0.25, 0.5625, 0.5, 0.5625, 0.5, 0.5625, 0.5, 0.5625, 0.5, 0.5, 0.5, 0.5625, 0.5, 0.5625, 0.5, 0.5, 0.5, 0.5625, 0.5, 0.5, 0.5, 0.5, 0.5, 0.5625, 0.5, 0.5, 0.25, 0.5625, 0.25, 0.5625, 0.25, 0.5, 0.25, 0.5625, 0.5, 0.5, 0.5, 0.5, 0.5, 0.5625, 0.5, 0.375, 0.5, 0.5, 0.5, 0.5, 0.5, 0.5, 0.5, 0.375, 0.5, 0.375, 0.5, 0.375, 0.5, 0.3342, 0.5, 0.2921, 0.5, 0.2921, 0.5, 0.2921, 0.5, 0.3342, 0.5, 0.3342, 0.5, 0.375, 0.5, 0.4375, 0.5, 0.4375, 0.5, 0.4375, 0.5, 0.4375, 0.5, 0.4375, 0.5, 0.4375, 0.5, 0.375, 0.5, 0.5625, 0.25, 0.5625, 0.25, 0.5625, 0.25, 0.5625, 0.25, 0.5625, 0.5, 0.5625, 0.5, 0.5625, 0.5, 0.5625, 0.5, 0.5625, 0.25, 0.5625, 0.25, 0.5625, 0.25, 0.5625, 0.25, 0.5625, 0.5, 0.5625, 0.5, 0.5625, 0.5, 0.5625, 0.5, 0.5625, 0.25, 0.5625, 0.25, 0.5625, 0.25, 0.5625, 0.25, 0.5625, 0.5, 0.5625, 0.5, 0.5625, 0.5, 0.5625, 0.5, 0.5625, 0.25, 0.5625, 0.25, 0.5625, 0.25, 0.5625, 0.25, 0.5625, 0.5, 0.5625, 0.5, 0.5625, 0.5, 0.5625, 0.5, 0.5, 0.25, 0.4375, 0.25, 0.4375, 0.25, 0.5, 0.25, 0.5, 0.5, 0.375, 0.5, 0.375, 0.5, 0.5, 0.5, 0.5625, 0.5, 0.5, 0.5, 0.5, 0.5, 0.5625, 0.5, 0.5625, 0.5, 0.5625, 0.5, 0.5, 0.5, 0.5, 0.5, 0.5625, 0.5, 0.5625, 0.5, 0.5, 0.5, 0.375, 0.5, 0.4375, 0.5, 0.5, 0.5, 0.4375, 0.5, 0.5, 0.5, 0.5, 0.5, 0.4375, 0.5, 0.5625, 0.5, 0.5625, 0.5, 0.5625, 0.5, 0.5625, 0.5, 0.5625, 0.5, 0.5625, 0.5, 0.5625, 0.5, 0.5625, 0.5, 0.5625, 0.5, 0.5625, 0.5, 0.5625, 0.5, 0.5625, 0.5, 0.375, 0.25, 0.5, 0.25, 0.5, 0.25, 0.375, 0.25, 0.5, 0.25, 0.5625, 0.25, 0.5625, 0.25, 0.5625, 0.25, 0.5, 0.25, 0.5, 0.25, 0.5625, 0.25, 0.5625, 0.25, 0.5625, 0.25, 0.5, 0.25, 0.375, 0.25, 0.5, 0.25, 0.5, 0.25, 0.4375, 0.25, 0.375, 0.25, 0.5625, 0.25, 0.5625, 0.25, 0.5625, 0.25, 0.5625, 0.25, 0.5625, 0.25, 0.5625, 0.25, 0.5625, 0.25, 0.5625, 0.25, 0.5, 0.25, 0.5625, 0.25, 0.5625, 0.25, 0.5, 0.25, 0.5625, 0.25, 0.5, 0.25, 0.5, 0.25, 0.5625, 0.25, 0.5, 0.25, 0.4375, 0.25, 0.4375, 0.25, 0.5, 0.25, 0.5625, 0.25, 0.5625, 0.25, 0.5625, 0.25, 0.5625, 0.25, 0.375, 0.6037, 0.4375, 0.6072, 0.4375, 0.625, 0.375, 0.625, 0.5938, 0.0, 0.5938, 0.0, 0.5938, 0.0, 0.5938, 0.0, 0.5938, 0.0, 0.5938, 0.0, 0.5938, 0.0, 0.5938, 0.0, 0.5, 0.6128, 0.5625, 0.6161, 0.5625, 0.625, 0.5, 0.625, 0.6094, 0.0, 0.5938, 0.0, 0.5938, 0.0, 0.5938, 0.0, 0.6094, 0.0, 0.6094, 0.0, 0.6094, 0.0, 0.5938, 0.0, 0.5938, 0.0, 0.6094, 0.0, 0.4375, 0.6072, 0.5, 0.6128, 0.5, 0.625, 0.4375, 0.625, 0.6094, 0.0, 0.5938, 0.0, 0.4844, 0.0, 0.4297, 0.0, 0.375, 0.0, 0.375, 0.0, 0.4922, 0.0, 0.5938, 0.75, 0.5938, 0.75, 0.5938, 0.75, 0.5938, 0.75, 0.5938, 0.75, 0.4844, 0.75, 0.4844, 0.75, 0.5938, 0.75, 0.4375, 0.75, 0.4375, 0.75, 0.375, 0.75, 0.375, 0.75, 0.375, 0.75, 0.375, 0.75, 0.375, 0.75, 0.375, 0.75, 0.375, 0.75, 0.3342, 0.75, 0.2921, 0.75, 0.2921, 0.75, 0.2921, 0.75, 0.3342, 0.75, 0.375, 0.75, 0.375, 0.625, 0.375, 0.625, 0.4375, 0.625, 0.4375, 0.75, 0.5625, 0.6161, 0.6094, 0.75, 0.5938, 0.75, 0.5625, 0.625, 0.3342, 0.6037, 0.375, 0.6037, 0.375, 0.625, 0.3342, 0.625, 0.3342, 0.5, 0.375, 0.5, 0.375, 0.6037, 0.3342, 0.6037, 0.5625, 0.5, 0.625, 0.5, 0.625, 0.625, 0.625, 0.75, 0.6094, 0.75, 0.5625, 0.6161, 0.625, 0.0, 0.6094, 0.0, 0.4922, 0.0, 0.375, 0.0, 0.375, 0.0, 0.5, 0.0, 0.5625, 0.0, 0.625, 0.0, 0.5574, 0.6158, 0.5, 0.6128, 0.5, 0.6128, 0.5574, 0.6158, 0.625, 0.0, 0.6094, 0.0, 0.625, 0.0, 0.6094, 0.0, 0.6094, 0.0, 0.6094, 0.0, 0.625, 0.0, 0.5625, 0.5, 0.5625, 0.6161, 0.5625, 0.6161, 0.5625, 0.5, 0.375, 0.5, 0.4375, 0.5, 0.4375, 0.6072, 0.375, 0.6037, 0.375, 0.125, 0.4375, 0.125, 0.4375, 0.1428, 0.375, 0.1463, 0.5, 0.125, 0.5625, 0.125, 0.5625, 0.1339, 0.5, 0.1372, 0.4375, 0.125, 0.5, 0.125, 0.5, 0.1372, 0.4375, 0.1428, 0.375, 0.75, 0.4297, 0.75, 0.4844, 0.75, 0.5938, 0.75, 0.6094, 0.75, 0.4922, 0.75, 0.375, 0.75, 0.5938, 0.75, 0.6094, 0.75, 0.6094, 0.75, 0.6094, 0.75, 0.5938, 0.75, 0.5938, 0.75, 0.3342, 0.75, 0.375, 0.75, 0.375, 0.75, 0.3342, 0.75, 0.5938, 0.75, 0.6094, 0.75, 0.6094, 0.75, 0.5938, 0.75, 0.5938, 0.0, 0.6094, 0.0, 0.5625, 0.1339, 0.5625, 0.125, 0.5625, 0.625, 0.5938, 0.75, 0.5625, 0.75, 0.5938, 0.0, 0.5938, 0.0, 0.5938, 0.0, 0.5938, 0.0, 0.5625, 0.75, 0.5625, 0.75, 0.5625, 0.75, 0.5625, 0.75, 0.4375, 0.625, 0.5, 0.625, 0.5, 0.75, 0.4375, 0.75, 0.5, 0.75, 0.5625, 0.75, 0.5625, 0.75, 0.5, 0.75, 0.5, 0.625, 0.5625, 0.625, 0.5625, 0.75, 0.5, 0.75, 0.375, 0.75, 0.4375, 0.75, 0.5, 0.75, 0.5625, 0.75, 0.5938, 0.75, 0.4844, 0.75, 0.4297, 0.75, 0.375, 0.75, 0.5625, 0.75, 0.5938, 0.75, 0.5938, 0.75, 0.5938, 0.75, 0.5625, 0.75, 0.5625, 0.75, 0.5625, 0.75, 0.5938, 0.75, 0.5938, 0.75, 0.5625, 0.75, 0.5625, 0.75, 0.4375, 0.625, 0.5, 0.625, 0.5, 0.625, 0.4375, 0.625, 0.375, 0.625, 0.4375, 0.625, 0.4375, 0.625, 0.375, 0.625, 0.4297, 0.75, 0.375, 0.75, 0.375, 0.75, 0.4297, 0.75, 0.625, 0.5, 0.6094, 0.5, 0.5938, 0.5, 0.5625, 0.5, 0.5625, 0.5, 0.5625, 0.5, 0.5938, 0.5, 0.6094, 0.5, 0.625, 0.5, 0.6094, 0.5, 0.5938, 0.5, 0.5625, 0.5, 0.5625, 0.5, 0.5625, 0.5, 0.5938, 0.5, 0.6094, 0.5, 0.5625, 0.5, 0.5, 0.5, 0.5, 0.5, 0.5312, 0.5, 0.5625, 0.5, 0.5, 0.5, 0.4375, 0.5, 0.375, 0.5, 0.375, 0.5, 0.5, 0.5, 0.5625, 0.5, 0.5312, 0.5, 0.5, 0.5, 0.5, 0.5, 0.5625, 0.5, 0.5, 0.5, 0.4375, 0.5, 0.375, 0.5, 0.5, 0.5, 0.4375, 0.125, 0.375, 0.125, 0.375, 0.125, 0.4375, 0.125, 0.4844, 0.0, 0.5938, 0.0, 0.5938, 0.0, 0.4844, 0.0, 0.5938, 0.0, 0.5625, 0.125, 0.5625, 0.125, 0.5938, 0.0, 0.125, 0.625, 0.125, 0.75, 0.125, 0.75, 0.125, 0.625, 0.375, 0.0, 0.4297, 0.0, 0.4297, 0.0, 0.375, 0.0, 0.5, 0.125, 0.4375, 0.125, 0.4375, 0.125, 0.5, 0.125, 0.5938, 0.0, 0.5938, 0.0, 0.5938, 0.0, 0.5938, 0.0, 0.5938, 0.0, 0.5938, 0.0, 0.5938, 0.0, 0.5938, 0.0, 0.4297, 0.0, 0.4844, 0.0, 0.4844, 0.0, 0.4297, 0.0, 0.4844, 0.0, 0.5938, 0.0, 0.5938, 0.0, 0.4844, 0.0, 0.5625, 0.125, 0.5, 0.125, 0.5, 0.125, 0.5625, 0.125, 0.4375, 0.125, 0.375, 0.125, 0.375, 0.125, 0.4375, 0.125, 0.4844, 0.0, 0.5938, 0.0, 0.5938, 0.0, 0.4844, 0.0, 0.5938, 0.0, 0.5625, 0.125, 0.5625, 0.125, 0.5938, 0.0, 0.125, 0.625, 0.125, 0.75, 0.125, 0.75, 0.125, 0.625, 0.5, 0.75, 0.4375, 0.75, 0.4375, 0.75, 0.5, 0.75, 0.4375, 0.75, 0.375, 0.75, 0.375, 0.75, 0.4375, 0.75, 0.375, 0.0, 0.4297, 0.0, 0.4297, 0.0, 0.375, 0.0, 0.4375, 0.75, 0.5, 0.75, 0.5, 0.75, 0.4375, 0.75, 0.5938, 0.0, 0.5938, 0.0, 0.5938, 0.0, 0.5938, 0.0, 0.5625, 0.125, 0.5, 0.125, 0.5, 0.125, 0.5625, 0.125, 0.5625, 0.75, 0.5625, 0.75, 0.5625, 0.75, 0.5625, 0.75, 0.5, 0.75, 0.5625, 0.75, 0.5625, 0.75, 0.5, 0.75, 0.5, 0.75, 0.4375, 0.75, 0.4375, 0.75, 0.5, 0.75, 0.5, 0.0, 0.5625, 0.0, 0.5625, 0.0, 0.5, 0.0, 0.5, 0.0, 0.4375, 0.0, 0.4375, 0.0, 0.5, 0.0, 0.5938, 0.0, 0.5625, 0.0, 0.5, 0.0, 0.4375, 0.0, 0.375, 0.0, 0.375, 0.0, 0.4297, 0.0, 0.4844, 0.0, 0.4375, 0.0, 0.375, 0.0, 0.375, 0.0, 0.4375, 0.0, 0.5625, 0.0, 0.5625, 0.0, 0.5625, 0.0, 0.5625, 0.0, 0.5938, 0.0, 0.5625, 0.0, 0.5625, 0.0, 0.5625, 0.0, 0.5938, 0.0, 0.5938, 0.0, 0.5625, 0.0, 0.5625, 0.0, 0.5625, 0.0, 0.5938, 0.0, 0.5938, 0.0, 0.375, 0.0, 0.4375, 0.0, 0.4375, 0.125, 0.375, 0.125, 0.5, 0.0, 0.5625, 0.0, 0.5625, 0.125, 0.5, 0.125, 0.4375, 0.0, 0.5, 0.0, 0.5, 0.125, 0.4375, 0.125, 0.5625, 0.0, 0.5938, 0.0, 0.5625, 0.125, 0.5625, 0.125, 0.5, 0.125, 0.5, 0.125, 0.5625, 0.125, 0.125, 0.75, 0.125, 0.75, 0.125, 0.75, 0.125, 0.75, 0.5625, 0.75, 0.5625, 0.75, 0.5625, 0.75, 0.5625, 0.75, 0.4297, 0.0, 0.4844, 0.0, 0.4844, 0.0, 0.4297, 0.0, 0.5625, 0.75, 0.5625, 0.75, 0.5625, 0.75, 0.5625, 0.75, 0.5938, 0.0, 0.5938, 0.0, 0.5938, 0.0, 0.5938, 0.0, 0.5625, 0.75, 0.5, 0.75, 0.5, 0.75, 0.5625, 0.75, 0.5625, 0.75, 0.5625, 0.75, 0.5625, 0.75, 0.5625, 0.75, 0.5938, 0.0, 0.5938, 0.0, 0.5938, 0.0, 0.5938, 0.0, 0.5, 0.125, 0.4375, 0.125, 0.4375, 0.125, 0.5, 0.125, 0.375, 0.75, 0.5, 0.75, 0.5, 0.75, 0.4375, 0.75, 0.375, 0.75, 0.375, 0.75, 0.4375, 0.75, 0.5, 0.75, 0.5, 0.75, 0.375, 0.75, 0.5, 0.75, 0.5625, 0.75, 0.5625, 0.75, 0.5625, 0.75, 0.5, 0.75, 0.5, 0.75, 0.5625, 0.75, 0.5625, 0.75, 0.5625, 0.75, 0.5, 0.75, 0.5625, 0.75, 0.5, 0.75, 0.5, 0.75, 0.5625, 0.75, 0.5625, 0.75, 0.5625, 0.75, 0.5625, 0.75, 0.5625, 0.75, 0.5625, 0.75, 0.5625, 0.75, 0.5625, 0.75, 0.5625, 0.75, 0.5625, 0.75, 0.5625, 0.75, 0.5625, 0.75, 0.5625, 0.75, 0.4375, 0.75, 0.375, 0.75, 0.375, 0.75, 0.4375, 0.75, 0.4375, 0.75, 0.5, 0.75, 0.5, 0.75, 0.4375, 0.75, 0.5, 0.0, 0.4375, 0.0, 0.375, 0.0, 0.375, 0.0, 0.5, 0.0, 0.5, 0.0, 0.375, 0.0, 0.375, 0.0, 0.4375, 0.0, 0.5, 0.0, 0.5625, 0.0, 0.5, 0.0, 0.5, 0.0, 0.5625, 0.0, 0.5625, 0.0, 0.5625, 0.0, 0.5, 0.0, 0.5, 0.0, 0.5625, 0.0, 0.5625, 0.0, 0.375, 0.0, 0.4375, 0.0, 0.4375, 0.0, 0.375, 0.0, 0.5625, 0.0, 0.5625, 0.0, 0.5625, 0.0, 0.5625, 0.0, 0.5625, 0.0, 0.5, 0.0, 0.5, 0.0, 0.5625, 0.0, 0.5625, 0.0, 0.5625, 0.0, 0.5625, 0.0, 0.5625, 0.0, 0.4375, 0.0, 0.5, 0.0, 0.5, 0.0, 0.4375, 0.0, 0.5625, 0.0, 0.5625, 0.0, 0.5625, 0.0, 0.5625, 0.0, 0.4902, 0.7936, 0.4902, 0.8302, 0.4902, 0.8302, 0.4902, 0.7936, 0.5, 0.966, 0.5625, 0.966, 0.5625, 1.0, 0.5, 1.0, 0.625, 0.7908, 0.625, 0.75, 0.625, 0.75, 0.625, 0.7908, 0.625, 0.7908, 0.625, 0.75, 0.625, 0.75, 0.625, 0.7908, 0.841, 0.5625, 0.875, 0.5625, 0.875, 0.625, 0.841, 0.625, 0.841, 0.5, 0.875, 0.5, 0.875, 0.5625, 0.841, 0.5625, 0.7079, 0.5, 0.75, 0.5, 0.75, 0.5625, 0.7079, 0.5625, 0.7079, 0.5625, 0.75, 0.5625, 0.75, 0.625, 0.7079, 0.625, 0.625, 0.9205, 0.625, 0.875, 0.625, 0.875, 0.625, 0.9205, 0.625, 0.9205, 0.625, 0.875, 0.625, 0.875, 0.625, 0.9205, 0.5, 0.8329, 0.5625, 0.8329, 0.5625, 0.875, 0.5, 0.875, 0.4902, 0.7865, 0.3848, 0.7846, 0.3848, 0.7846, 0.4902, 0.7865, 0.2045, 0.75, 0.25, 0.75, 0.25, 0.75, 0.2045, 0.75, 0.2045, 0.5, 0.25, 0.5, 0.25, 0.6037, 0.2045, 0.6037, 0.2045, 0.6037, 0.25, 0.6037, 0.25, 0.625, 0.2045, 0.625, 0.2045, 0.75, 0.25, 0.75, 0.25, 0.75, 0.2045, 0.75, 0.2921, 0.5, 0.25, 0.5, 0.25, 0.5, 0.2921, 0.5, 0.7955, 0.5, 0.75, 0.5, 0.75, 0.5, 0.7955, 0.5, 0.2921, 0.5, 0.25, 0.5, 0.25, 0.5, 0.2921, 0.5, 0.7955, 0.5, 0.75, 0.5, 0.75, 0.5, 0.7955, 0.5, 0.2921, 0.5, 0.25, 0.5, 0.25, 0.5, 0.2921, 0.5, 0.7955, 0.5, 0.75, 0.5, 0.75, 0.5, 0.7955, 0.5, 0.2921, 0.5, 0.25, 0.5, 0.25, 0.5, 0.2921, 0.5, 0.7955, 0.5, 0.75, 0.5, 0.75, 0.5, 0.7955, 0.5, 0.7079, 0.75, 0.75, 0.75, 0.75, 0.75, 0.7079, 0.75, 0.7079, 0.75, 0.75, 0.75, 0.75, 0.75, 0.7079, 0.75, 0.7079, 0.75, 0.75, 0.75, 0.75, 0.75, 0.7079, 0.75, 0.7079, 0.625, 0.75, 0.625, 0.75, 0.75, 0.7079, 0.75, 0.625, 0.9205, 0.625, 0.875, 0.625, 0.875, 0.625, 0.9205, 0.5725, 0.7564, 0.615, 0.7584, 0.615, 0.7584, 0.5725, 0.7564, 0.2045, 0.75, 0.25, 0.75, 0.25, 0.75, 0.2045, 0.75, 0.2045, 0.75, 0.25, 0.75, 0.25, 0.75, 0.2045, 0.75, 0.7079, 0.5, 0.75, 0.5, 0.75, 0.5, 0.7079, 0.5, 0.2045, 0.75, 0.25, 0.75, 0.25, 0.75, 0.2045, 0.75, 0.2921, 0.5, 0.25, 0.5, 0.25, 0.5, 0.2921, 0.5, 0.7934, 0.5, 0.75, 0.5, 0.75, 0.5, 0.7934, 0.5, 0.7955, 0.5, 0.75, 0.5, 0.75, 0.5, 0.7955, 0.5, 0.2921, 0.5, 0.25, 0.5, 0.25, 0.5, 0.2921, 0.5, 0.3831, 0.3317, 0.383, 0.2885, 0.383, 0.2885, 0.3831, 0.3317, 0.7955, 0.5, 0.75, 0.5, 0.75, 0.5, 0.7955, 0.5, 0.2921, 0.5, 0.25, 0.5, 0.25, 0.5, 0.2921, 0.5, 0.2045, 0.625, 0.25, 0.625, 0.25, 0.75, 0.2045, 0.75, 0.125, 0.625, 0.159, 0.625, 0.159, 0.75, 0.125, 0.75, 0.875, 0.5, 0.841, 0.5, 0.841, 0.5, 0.875, 0.5, 0.841, 0.5, 0.841, 0.5, 0.841, 0.5, 0.841, 0.5, 0.875, 0.5, 0.841, 0.5, 0.841, 0.5, 0.875, 0.5, 0.375, 0.25, 0.625, 0.25, 0.625, 0.284, 0.375, 0.284, 0.125, 0.75, 0.159, 0.75, 0.159, 0.75, 0.125, 0.75, 0.625, 1.0, 0.625, 0.966, 0.625, 0.966, 0.625, 1.0, 0.875, 0.5, 0.841, 0.5, 0.841, 0.5, 0.875, 0.5, 0.875, 0.5, 0.841, 0.5, 0.841, 0.5, 0.875, 0.5, 0.875, 0.5, 0.841, 0.5, 0.841, 0.5, 0.875, 0.5, 0.875, 0.5, 0.841, 0.5, 0.841, 0.5, 0.875, 0.5, 0.125, 0.6037, 0.159, 0.6037, 0.159, 0.625, 0.125, 0.625, 0.125, 0.5, 0.159, 0.5, 0.159, 0.6037, 0.125, 0.6037, 0.125, 0.75, 0.159, 0.75, 0.159, 0.75, 0.125, 0.75, 0.625, 1.0, 0.625, 0.966, 0.625, 0.966, 0.625, 1.0, 0.625, 1.0, 0.625, 0.966, 0.625, 0.966, 0.625, 1.0, 0.7955, 0.5, 0.841, 0.5, 0.841, 0.5625, 0.7955, 0.5625, 0.7955, 0.5625, 0.841, 0.5625, 0.841, 0.625, 0.7955, 0.625, 0.5, 0.9205, 0.5625, 0.9205, 0.5625, 0.966, 0.5, 0.966, 0.4902, 0.8777, 0.4902, 0.9178, 0.4902, 0.9178, 0.4902, 0.8777, 0.125, 0.5, 0.375, 0.25, 0.4375, 0.25, 0.4375, 0.25, 0.4375, 0.25, 0.4375, 0.25, 0.4375, 0.25, 0.125, 0.5, 0.159, 0.5, 0.2045, 0.5, 0.2045, 0.5, 0.25, 0.5, 0.25, 0.5, 0.25, 0.5, 0.2045, 0.5, 0.159, 0.5, 0.375, 0.25, 0.4375, 0.25, 0.5, 0.25, 0.5, 0.25, 0.5, 0.25, 0.375, 0.25, 0.5, 0.25, 0.5, 0.25, 0.5, 0.25, 0.125, 0.5, 0.2045, 0.5, 0.159, 0.5, 0.159, 0.5, 0.2045, 0.5, 0.2045, 0.5, 0.159, 0.5, 0.159, 0.5, 0.2045, 0.5, 0.7955, 0.75, 0.841, 0.75, 0.841, 0.75, 0.7955, 0.75, 0.7955, 0.75, 0.841, 0.75, 0.841, 0.75, 0.7955, 0.75, 0.7955, 0.75, 0.841, 0.75, 0.841, 0.75, 0.7955, 0.75, 0.7955, 0.625, 0.841, 0.625, 0.841, 0.75, 0.7955, 0.75, 0.5725, 0.7908, 0.5725, 0.7564, 0.5725, 0.7564, 0.5725, 0.7908, 0.7955, 0.5, 0.841, 0.5, 0.841, 0.5, 0.7955, 0.5, 0.2045, 0.5, 0.159, 0.5, 0.159, 0.5, 0.2045, 0.5, 0.2045, 0.5, 0.159, 0.5, 0.159, 0.5, 0.2045, 0.5, 0.375, 0.5, 0.3342, 0.5, 0.3342, 0.5, 0.375, 0.5, 0.375, 0.5, 0.3342, 0.5, 0.3342, 0.5, 0.375, 0.5, 0.625, 0.5, 0.6658, 0.5, 0.6658, 0.5, 0.625, 0.5, 0.615, 0.966, 0.615, 0.9918, 0.615, 0.9918, 0.615, 0.966, 0.625, 0.625, 0.6658, 0.625, 0.6658, 0.75, 0.625, 0.75, 0.625, 0.75, 0.6658, 0.75, 0.6658, 0.75, 0.625, 0.75, 0.625, 0.75, 0.6658, 0.75, 0.6658, 0.75, 0.625, 0.75, 0.625, 0.75, 0.6658, 0.75, 0.6658, 0.75, 0.625, 0.75, 0.375, 0.5, 0.3342, 0.5, 0.3342, 0.5, 0.375, 0.5, 0.375, 0.5, 0.3342, 0.5, 0.3342, 0.5, 0.375, 0.5, 0.4902, 0.9633, 0.3848, 0.9633, 0.3848, 0.9633, 0.4902, 0.9633, 0.5, 0.75, 0.5625, 0.75, 0.5625, 0.7908, 0.5, 0.7908, 0.625, 0.5625, 0.6658, 0.5625, 0.6658, 0.625, 0.625, 0.625, 0.625, 0.5, 0.6658, 0.5, 0.6658, 0.5625, 0.625, 0.5625, 0.625, 0.8329, 0.625, 0.7908, 0.625, 0.7908, 0.625, 0.8329, 0.625, 0.8329, 0.625, 0.7908, 0.625, 0.7908, 0.625, 0.8329, 0.2921, 0.75, 0.3342, 0.75, 0.3342, 0.75, 0.2921, 0.75, 0.2921, 0.5, 0.3342, 0.5, 0.3342, 0.6037, 0.2921, 0.6037, 0.2921, 0.6037, 0.3342, 0.6037, 0.3342, 0.625, 0.2921, 0.625, 0.2921, 0.75, 0.3342, 0.75, 0.2921, 0.75, 0.7079, 0.5, 0.6658, 0.5, 0.6658, 0.5, 0.7079, 0.5, 0.7079, 0.5, 0.6658, 0.5, 0.6658, 0.5, 0.7079, 0.5, 0.7079, 0.5, 0.6658, 0.5, 0.6658, 0.5, 0.7079, 0.5, 0.7079, 0.5, 0.6658, 0.5, 0.6658, 0.5, 0.7079, 0.5, 0.625, 0.8329, 0.625, 0.7908, 0.625, 0.7908, 0.625, 0.8329, 0.2921, 0.75, 0.3342, 0.75, 0.3342, 0.75, 0.2921, 0.75, 0.383, 0.2885, 0.625, 0.2866, 0.625, 0.2866, 0.383, 0.2885, 0.7079, 0.5, 0.6658, 0.5, 0.6658, 0.5, 0.7079, 0.5, 0.6241, 0.4567, 0.3832, 0.4557, 0.3832, 0.4557, 0.6241, 0.4567, 0.7079, 0.5, 0.6658, 0.5, 0.6658, 0.5, 0.7079, 0.5, 0.2921, 0.625, 0.3342, 0.625, 0.3342, 0.75, 0.2921, 0.75, 0.6658, 0.5, 0.625, 0.5, 0.625, 0.5, 0.6658, 0.5, 0.875, 0.5, 0.841, 0.5, 0.841, 0.5, 0.875, 0.5, 0.625, 0.284, 0.625, 0.25, 0.625, 0.25, 0.625, 0.284, 0.6658, 0.5, 0.625, 0.5, 0.625, 0.5, 0.6658, 0.5, 0.625, 0.5, 0.625, 0.5, 0.625, 0.5, 0.625, 0.5, 0.875, 0.5, 0.841, 0.5, 0.841, 0.5, 0.875, 0.5, 0.6658, 0.5, 0.6658, 0.5, 0.6658, 0.5, 0.6658, 0.5, 0.625, 0.25, 0.625, 0.25, 0.625, 0.25, 0.625, 0.25, 0.7934, 0.5, 0.8367, 0.5, 0.841, 0.5, 0.7955, 0.5, 0.3832, 0.4154, 0.3832, 0.4557, 0.375, 0.4592, 0.375, 0.4171, 0.3831, 0.3317, 0.3831, 0.375, 0.375, 0.375, 0.375, 0.3295, 0.8367, 0.5, 0.8372, 0.5, 0.841, 0.5, 0.841, 0.5, 0.625, 0.2866, 0.383, 0.2885, 0.375, 0.284, 0.625, 0.284, 0.71, 0.5, 0.75, 0.5, 0.75, 0.5, 0.7079, 0.5, 0.3832, 0.4557, 0.6241, 0.4567, 0.625, 0.4592, 0.375, 0.4592, 0.6694, 0.5, 0.67, 0.5, 0.6658, 0.5, 0.6658, 0.5, 0.3831, 0.3317, 0.383, 0.2885, 0.383, 0.2885, 0.3831, 0.3317, 0.383, 0.2885, 0.625, 0.2866, 0.625, 0.2866, 0.383, 0.2885, 0.6241, 0.4567, 0.3832, 0.4557, 0.3832, 0.4557, 0.6241, 0.4567, 0.3832, 0.4154, 0.3831, 0.375, 0.3831, 0.375, 0.3832, 0.4154, 0.67, 0.5, 0.6694, 0.5, 0.6694, 0.5, 0.67, 0.5, 0.71, 0.5, 0.67, 0.5, 0.67, 0.5, 0.71, 0.5, 0.8372, 0.5, 0.8367, 0.5, 0.8367, 0.5, 0.8372, 0.5, 0.3832, 0.4154, 0.3831, 0.375, 0.3831, 0.375, 0.3832, 0.4154, 0.3831, 0.3317, 0.625, 0.3308, 0.625, 0.375, 0.3831, 0.375, 0.7934, 0.5, 0.75, 0.5, 0.75, 0.5, 0.7936, 0.5, 0.3832, 0.4154, 0.6245, 0.4159, 0.6241, 0.4567, 0.3832, 0.4557, 0.71, 0.5, 0.67, 0.5, 0.6694, 0.5, 0.7097, 0.5, 0.7934, 0.5, 0.75, 0.5, 0.75, 0.5, 0.7934, 0.5, 0.67, 0.5, 0.6694, 0.5, 0.6694, 0.5, 0.67, 0.5, 0.71, 0.5, 0.67, 0.5, 0.67, 0.5, 0.71, 0.5, 0.8372, 0.5, 0.8367, 0.5, 0.8367, 0.5, 0.8372, 0.5, 0.8367, 0.5, 0.7934, 0.5, 0.7934, 0.5, 0.8367, 0.5, 0.8367, 0.5, 0.7934, 0.5, 0.7936, 0.5, 0.8372, 0.5, 0.383, 0.2885, 0.625, 0.2866, 0.625, 0.3308, 0.3831, 0.3317, 0.3831, 0.375, 0.3831, 0.3317, 0.3831, 0.3317, 0.3831, 0.375, 0.383, 0.2885, 0.3831, 0.3317, 0.375, 0.3295, 0.375, 0.284, 0.75, 0.5, 0.7934, 0.5, 0.7955, 0.5, 0.75, 0.5, 0.25, 0.5, 0.2045, 0.5, 0.2045, 0.5, 0.25, 0.5, 0.25, 0.5, 0.2045, 0.5, 0.2045, 0.5, 0.25, 0.5, 0.75, 0.5, 0.7955, 0.5, 0.7955, 0.5, 0.75, 0.5, 0.615, 0.7584, 0.615, 0.7908, 0.615, 0.7908, 0.615, 0.7584, 0.75, 0.625, 0.7955, 0.625, 0.7955, 0.75, 0.75, 0.75, 0.75, 0.75, 0.7955, 0.75, 0.7955, 0.75, 0.75, 0.75, 0.75, 0.75, 0.7955, 0.75, 0.7955, 0.75, 0.75, 0.75, 0.75, 0.75, 0.7955, 0.75, 0.7955, 0.75, 0.75, 0.75, 0.25, 0.5, 0.2045, 0.5, 0.2045, 0.5, 0.25, 0.5, 0.25, 0.5, 0.2045, 0.5, 0.2045, 0.5, 0.25, 0.5, 0.25, 0.5, 0.2045, 0.5, 0.2045, 0.5, 0.25, 0.5, 0.3848, 0.8302, 0.3848, 0.7936, 0.3848, 0.7936, 0.3848, 0.8302, 0.5, 0.875, 0.5625, 0.875, 0.5625, 0.9205, 0.5, 0.9205, 0.75, 0.5625, 0.7955, 0.5625, 0.7955, 0.625, 0.75, 0.625, 0.75, 0.5, 0.7955, 0.5, 0.7955, 0.5625, 0.75, 0.5625, 0.159, 0.625, 0.2045, 0.625, 0.2045, 0.75, 0.159, 0.75, 0.841, 0.5, 0.7955, 0.5, 0.7955, 0.5, 0.841, 0.5, 0.3831, 0.375, 0.3831, 0.3317, 0.3831, 0.3317, 0.3831, 0.375, 0.841, 0.5, 0.7955, 0.5, 0.7955, 0.5, 0.841, 0.5, 0.8367, 0.5, 0.7934, 0.5, 0.7934, 0.5, 0.8367, 0.5, 0.159, 0.75, 0.125, 0.75, 0.125, 0.75, 0.125, 0.75, 0.125, 0.75, 0.125, 0.75, 0.125, 0.75, 0.125, 0.75, 0.125, 0.75, 0.125, 0.75, 0.125, 0.75, 0.125, 0.75, 0.125, 0.75, 0.159, 0.75, 0.2045, 0.75, 0.2045, 0.75, 0.2045, 0.75, 0.159, 0.75, 0.2045, 0.75, 0.2045, 0.75, 0.159, 0.75, 0.625, 0.966, 0.625, 0.9205, 0.625, 0.9205, 0.625, 0.966, 0.841, 0.5, 0.7955, 0.5, 0.7955, 0.5, 0.841, 0.5, 0.841, 0.5, 0.7955, 0.5, 0.7955, 0.5, 0.841, 0.5, 0.841, 0.5, 0.7955, 0.5, 0.7955, 0.5, 0.841, 0.5, 0.841, 0.5, 0.7955, 0.5, 0.7955, 0.5, 0.841, 0.5, 0.159, 0.75, 0.2045, 0.75, 0.2045, 0.75, 0.159, 0.6037, 0.2045, 0.6037, 0.2045, 0.625, 0.159, 0.625, 0.159, 0.5, 0.2045, 0.5, 0.2045, 0.6037, 0.159, 0.6037, 0.159, 0.75, 0.2045, 0.75, 0.2045, 0.75, 0.159, 0.75, 0.625, 0.966, 0.625, 0.9205, 0.625, 0.9205, 0.625, 0.966, 0.625, 0.966, 0.625, 0.9205, 0.625, 0.9205, 0.625, 0.966, 0.75, 0.5, 0.71, 0.5, 0.71, 0.5, 0.75, 0.5, 0.75, 0.5, 0.71, 0.5, 0.7097, 0.5, 0.75, 0.5, 0.3831, 0.375, 0.625, 0.375, 0.6245, 0.4159, 0.3832, 0.4154, 0.3832, 0.4557, 0.3832, 0.4154, 0.3832, 0.4154, 0.3832, 0.4557, 0.75, 0.5, 0.71, 0.5, 0.71, 0.5, 0.75, 0.5, 0.3832, 0.4557, 0.3832, 0.4154, 0.3832, 0.4154, 0.3832, 0.4557, 0.67, 0.5, 0.71, 0.5, 0.7079, 0.5, 0.6658, 0.5, 0.3831, 0.375, 0.3832, 0.4154, 0.375, 0.4171, 0.375, 0.375, 0.25, 0.625, 0.2921, 0.625, 0.2921, 0.75, 0.25, 0.75, 0.75, 0.5, 0.7079, 0.5, 0.7079, 0.5, 0.75, 0.5, 0.75, 0.5, 0.7079, 0.5, 0.7079, 0.5, 0.75, 0.5, 0.25, 0.75, 0.2921, 0.75, 0.2921, 0.75, 0.25, 0.75, 0.25, 0.75, 0.2921, 0.75, 0.2921, 0.75, 0.25, 0.75, 0.25, 0.75, 0.2921, 0.75, 0.2921, 0.75, 0.25, 0.75, 0.625, 0.875, 0.625, 0.8329, 0.625, 0.8329, 0.625, 0.875, 0.75, 0.5, 0.7079, 0.5, 0.7079, 0.5, 0.75, 0.5, 0.75, 0.5, 0.7079, 0.5, 0.7079, 0.5, 0.75, 0.5, 0.75, 0.5, 0.7079, 0.5, 0.7079, 0.5, 0.75, 0.5, 0.75, 0.5, 0.7079, 0.5, 0.7079, 0.5, 0.75, 0.5, 0.25, 0.75, 0.2921, 0.75, 0.2921, 0.75, 0.25, 0.75, 0.25, 0.6037, 0.2921, 0.6037, 0.2921, 0.625, 0.25, 0.625, 0.25, 0.5, 0.2921, 0.5, 0.2921, 0.6037, 0.25, 0.6037, 0.25, 0.75, 0.2921, 0.75, 0.2921, 0.75, 0.25, 0.75, 0.625, 0.875, 0.625, 0.8329, 0.625, 0.8329, 0.625, 0.875, 0.625, 0.875, 0.625, 0.8329, 0.625, 0.8329, 0.625, 0.875, 0.3342, 0.5, 0.2921, 0.5, 0.2921, 0.5, 0.3342, 0.5, 0.3342, 0.5, 0.2921, 0.5, 0.2921, 0.5, 0.3342, 0.5, 0.6658, 0.5, 0.7079, 0.5, 0.7079, 0.5, 0.6658, 0.5, 0.615, 0.9918, 0.5725, 0.9942, 0.5725, 0.9942, 0.615, 0.9918, 0.6658, 0.625, 0.7079, 0.625, 0.7079, 0.75, 0.6658, 0.75, 0.6658, 0.75, 0.7079, 0.75, 0.7079, 0.75, 0.6658, 0.75, 0.6658, 0.75, 0.7079, 0.75, 0.7079, 0.75, 0.6658, 0.75, 0.6658, 0.75, 0.7079, 0.75, 0.7079, 0.75, 0.6658, 0.75, 0.3342, 0.5, 0.2921, 0.5, 0.2921, 0.5, 0.3342, 0.5, 0.3342, 0.5, 0.2921, 0.5, 0.2921, 0.5, 0.3342, 0.5, 0.3342, 0.5, 0.2921, 0.5, 0.2921, 0.5, 0.3342, 0.5, 0.4902, 0.7545, 0.4902, 0.7865, 0.4902, 0.7865, 0.4902, 0.7545, 0.5, 0.7908, 0.5625, 0.7908, 0.5625, 0.8329, 0.5, 0.8329, 0.6658, 0.5625, 0.7079, 0.5625, 0.7079, 0.625, 0.6658, 0.625, 0.6658, 0.5, 0.7079, 0.5, 0.7079, 0.5625, 0.6658, 0.5625, 0.4375, 0.25, 0.4375, 0.1428, 0.4375, 0.1428, 0.4375, 0.25, 0.5579, 0.1342, 0.5001, 0.1371, 0.5001, 0.1371, 0.5579, 0.1342, 0.5, 0.25, 0.4375, 0.25, 0.4375, 0.25, 0.5, 0.25, 0.5625, 0.25, 0.5, 0.25, 0.5, 0.25, 0.5625, 0.25, 0.4375, 0.1428, 0.5, 0.1372, 0.5, 0.1372, 0.4375, 0.1428, 0.5625, 0.1339, 0.5625, 0.25, 0.5625, 0.25, 0.5625, 0.1339, 0.4375, 0.1428, 0.5, 0.1372, 0.5, 0.25, 0.4375, 0.25, 0.5, 0.1372, 0.5625, 0.1339, 0.5625, 0.25, 0.5, 0.25, 0.5625, 0.1339, 0.5625, 0.25, 0.5625, 0.25, 0.5625, 0.1339, 0.5625, 0.25, 0.5, 0.25, 0.5, 0.25, 0.5625, 0.25, 0.4419, 0.1424, 0.4419, 0.1424, 0.4419, 0.1424, 0.4419, 0.1424, 0.4375, 0.25, 0.5, 0.25, 0.5, 0.25, 0.4375, 0.25, 0.5625, 0.25, 0.5, 0.25, 0.5, 0.25, 0.5625, 0.25, 0.5, 0.25, 0.4375, 0.25, 0.4375, 0.25, 0.5, 0.25, 0.4375, 0.25, 0.4375, 0.25, 0.4375, 0.25, 0.4375, 0.25, 0.5, 0.25, 0.4375, 0.25, 0.4375, 0.25, 0.5, 0.25, 0.5, 0.25, 0.5625, 0.25, 0.5625, 0.25, 0.5, 0.25, 0.5625, 0.25, 0.5625, 0.25, 0.5625, 0.25, 0.5625, 0.25, 0.5579, 0.1342, 0.5, 0.1372, 0.5, 0.1372, 0.5625, 0.1339, 0.5, 0.1372, 0.4419, 0.1424, 0.4375, 0.1428, 0.5, 0.1372, 0.5001, 0.1371, 0.5579, 0.1342, 0.5625, 0.1339, 0.5, 0.1372, 0.4419, 0.1424, 0.5001, 0.1371, 0.5, 0.1372, 0.4375, 0.1428, 0.4419, 0.1424, 0.4419, 0.1424, 0.4375, 0.1428, 0.4375, 0.1428, 0.5579, 0.1342, 0.5579, 0.1342, 0.5625, 0.1339, 0.5625, 0.1339, 0.4419, 0.1424, 0.5, 0.1372, 0.5001, 0.1371, 0.4419, 0.1424, 0.5, 0.1372, 0.5579, 0.1342, 0.5579, 0.1342, 0.5001, 0.1371, 0.5, 0.1372, 0.5579, 0.1342, 0.5579, 0.1342, 0.5, 0.1372, 0.5579, 0.1342, 0.5579, 0.1342, 0.5579, 0.1342, 0.5579, 0.1342, 0.5001, 0.1371, 0.4419, 0.1424, 0.4419, 0.1424, 0.5001, 0.1371, 0.4419, 0.1424, 0.5, 0.1372, 0.5, 0.1372, 0.4419, 0.1424, 0.4375, 0.5, 0.5, 0.5, 0.5, 0.6128, 0.4375, 0.6072, 0.5, 0.5, 0.5625, 0.5, 0.5625, 0.6161, 0.5, 0.6128, 0.4375, 0.5, 0.5, 0.5, 0.5, 0.5, 0.4375, 0.5, 0.5625, 0.5, 0.5625, 0.5, 0.5625, 0.5, 0.5625, 0.5, 0.4375, 0.6072, 0.4375, 0.5, 0.4375, 0.5, 0.4375, 0.6072, 0.5001, 0.6129, 0.5574, 0.6158, 0.5574, 0.6158, 0.5001, 0.6129, 0.4375, 0.5, 0.5, 0.5, 0.5, 0.5, 0.4375, 0.5, 0.5, 0.5, 0.5625, 0.5, 0.5625, 0.5, 0.5, 0.5, 0.5, 0.5, 0.4375, 0.5, 0.4375, 0.5, 0.5, 0.5, 0.5, 0.5, 0.5625, 0.5, 0.5625, 0.5, 0.5, 0.5, 0.4375, 0.5, 0.4375, 0.5, 0.4375, 0.5, 0.4375, 0.5, 0.5625, 0.5, 0.5, 0.5, 0.5, 0.5, 0.5625, 0.5, 0.5574, 0.6158, 0.5574, 0.6158, 0.5625, 0.6161, 0.5625, 0.6161, 0.4424, 0.6076, 0.5, 0.6128, 0.5, 0.6128, 0.4375, 0.6072, 0.5, 0.6128, 0.5574, 0.6158, 0.5625, 0.6161, 0.5, 0.6128, 0.5001, 0.6129, 0.4424, 0.6076, 0.4375, 0.6072, 0.5, 0.6128, 0.5574, 0.6158, 0.5001, 0.6129, 0.5, 0.6128, 0.5625, 0.6161, 0.4424, 0.6076, 0.4424, 0.6076, 0.4375, 0.6072, 0.4375, 0.6072, 0.5, 0.6128, 0.4424, 0.6076, 0.4424, 0.6076, 0.5001, 0.6129, 0.5574, 0.6158, 0.5, 0.6128, 0.5001, 0.6129, 0.5574, 0.6158, 0.5574, 0.6158, 0.5574, 0.6158, 0.5574, 0.6158, 0.5574, 0.6158, 0.4424, 0.6076, 0.4424, 0.6076, 0.4424, 0.6076, 0.4424, 0.6076, 0.4424, 0.6076, 0.5001, 0.6129, 0.5001, 0.6129, 0.4424, 0.6076, 0.5, 0.6128, 0.4424, 0.6076, 0.4424, 0.6076, 0.5, 0.6128, 0.5725, 0.9942, 0.615, 0.9918, 0.625, 1.0, 0.5625, 1.0, 0.615, 0.9918, 0.615, 0.966, 0.625, 0.966, 0.625, 1.0, 0.615, 0.7584, 0.5725, 0.7564, 0.5625, 0.75, 0.625, 0.75, 0.5725, 0.966, 0.5725, 0.9942, 0.5625, 1.0, 0.5625, 0.966, 0.615, 0.875, 0.615, 0.8329, 0.625, 0.8329, 0.625, 0.875, 0.5725, 0.8329, 0.5725, 0.875, 0.5625, 0.875, 0.5625, 0.8329, 0.615, 0.966, 0.615, 0.9205, 0.625, 0.9205, 0.625, 0.966, 0.5725, 0.9205, 0.5725, 0.966, 0.5625, 0.966, 0.5625, 0.9205, 0.615, 0.7908, 0.615, 0.7584, 0.625, 0.75, 0.625, 0.7908, 0.5725, 0.7564, 0.5725, 0.7908, 0.5625, 0.7908, 0.5625, 0.75, 0.615, 0.9205, 0.615, 0.875, 0.625, 0.875, 0.625, 0.9205, 0.5725, 0.875, 0.5725, 0.9205, 0.5625, 0.9205, 0.5625, 0.875, 0.615, 0.8329, 0.615, 0.7908, 0.625, 0.7908, 0.625, 0.8329, 0.5725, 0.7908, 0.5725, 0.8329, 0.5625, 0.8329, 0.5625, 0.7908, 0.5725, 0.966, 0.615, 0.966, 0.615, 0.9918, 0.5725, 0.9942, 0.5725, 0.8329, 0.615, 0.8329, 0.615, 0.875, 0.5725, 0.875, 0.5725, 0.9205, 0.615, 0.9205, 0.615, 0.966, 0.5725, 0.966, 0.5725, 0.7564, 0.615, 0.7584, 0.615, 0.7908, 0.5725, 0.7908, 0.5725, 0.875, 0.615, 0.875, 0.615, 0.9205, 0.5725, 0.9205, 0.5725, 0.7908, 0.615, 0.7908, 0.615, 0.8329, 0.5725, 0.8329, 0.5725, 0.9942, 0.5725, 0.966, 0.5725, 0.966, 0.5725, 0.9942, 0.5725, 0.9205, 0.5725, 0.875, 0.5725, 0.875, 0.5725, 0.9205, 0.615, 0.8329, 0.615, 0.875, 0.615, 0.875, 0.615, 0.8329, 0.615, 0.7908, 0.615, 0.8329, 0.615, 0.8329, 0.615, 0.7908, 0.5725, 0.875, 0.5725, 0.8329, 0.5725, 0.8329, 0.5725, 0.875, 0.5725, 0.8329, 0.5725, 0.7908, 0.5725, 0.7908, 0.5725, 0.8329, 0.615, 0.9205, 0.615, 0.966, 0.615, 0.966, 0.615, 0.9205, 0.5725, 0.966, 0.5725, 0.9205, 0.5725, 0.9205, 0.5725, 0.966, 0.375, 0.966, 0.5, 0.966, 0.4902, 0.9699, 0.3848, 0.9721, 0.5, 0.966, 0.5, 1.0, 0.4902, 0.9961, 0.4902, 0.9699, 0.5, 1.0, 0.375, 1.0, 0.3848, 0.9938, 0.4902, 0.9961, 0.375, 1.0, 0.375, 0.966, 0.3848, 0.9721, 0.3848, 0.9938, 0.375, 0.8329, 0.5, 0.8329, 0.4902, 0.8356, 0.3848, 0.8356, 0.5, 0.8329, 0.5, 0.875, 0.4902, 0.8723, 0.4902, 0.8356, 0.5, 0.875, 0.375, 0.875, 0.3848, 0.8723, 0.4902, 0.8723, 0.375, 0.875, 0.375, 0.8329, 0.3848, 0.8356, 0.3848, 0.8723, 0.375, 0.9205, 0.5, 0.9205, 0.4902, 0.9232, 0.3848, 0.9232, 0.5, 0.9205, 0.5, 0.966, 0.4902, 0.9633, 0.4902, 0.9232, 0.5, 0.966, 0.375, 0.966, 0.3848, 0.9633, 0.4902, 0.9633, 0.375, 0.966, 0.375, 0.9205, 0.3848, 0.9232, 0.3848, 0.9633, 0.375, 0.75, 0.5, 0.75, 0.4902, 0.7545, 0.3848, 0.7563, 0.5, 0.75, 0.5, 0.7908, 0.4902, 0.7865, 0.4902, 0.7545, 0.5, 0.7908, 0.375, 0.7908, 0.3848, 0.7846, 0.4902, 0.7865, 0.375, 0.7908, 0.375, 0.75, 0.3848, 0.7563, 0.3848, 0.7846, 0.375, 0.875, 0.5, 0.875, 0.4902, 0.8777, 0.3848, 0.8777, 0.5, 0.875, 0.5, 0.9205, 0.4902, 0.9178, 0.4902, 0.8777, 0.5, 0.9205, 0.375, 0.9205, 0.3848, 0.9178, 0.4902, 0.9178, 0.375, 0.9205, 0.375, 0.875, 0.3848, 0.8777, 0.3848, 0.9178, 0.375, 0.7908, 0.5, 0.7908, 0.4902, 0.7936, 0.3848, 0.7936, 0.5, 0.7908, 0.5, 0.8329, 0.4902, 0.8302, 0.4902, 0.7936, 0.5, 0.8329, 0.375, 0.8329, 0.3848, 0.8302, 0.4902, 0.8302, 0.375, 0.8329, 0.375, 0.7908, 0.3848, 0.7936, 0.3848, 0.8302, 0.4902, 0.8356, 0.4902, 0.8723, 0.4902, 0.8723, 0.4902, 0.8356, 0.3848, 0.7846, 0.3848, 0.7563, 0.3848, 0.7563, 0.3848, 0.7846, 0.3848, 0.7936, 0.4902, 0.7936, 0.4902, 0.7936, 0.3848, 0.7936, 0.3848, 0.8723, 0.3848, 0.8356, 0.3848, 0.8356, 0.3848, 0.8723, 0.3848, 0.7563, 0.4902, 0.7545, 0.4902, 0.7545, 0.3848, 0.7563, 0.4902, 0.9178, 0.3848, 0.9178, 0.3848, 0.9178, 0.4902, 0.9178, 0.4902, 0.9178, 0.3848, 0.9178, 0.3848, 0.9178, 0.4902, 0.9178, 0.4902, 0.8302, 0.3848, 0.8302, 0.3848, 0.8302, 0.4902, 0.8302, 0.3848, 0.9721, 0.4902, 0.9699, 0.4902, 0.9699, 0.3848, 0.9721, 0.3848, 0.8356, 0.4902, 0.8356, 0.4902, 0.8356, 0.3848, 0.8356, 0.3848, 0.9938, 0.3848, 0.9721, 0.3848, 0.9721, 0.3848, 0.9938, 0.3848, 0.9232, 0.4902, 0.9232, 0.4902, 0.9232, 0.3848, 0.9232, 0.3848, 0.8723, 0.3848, 0.8356, 0.3848, 0.8356, 0.3848, 0.8723, 0.3848, 0.7563, 0.4902, 0.7545, 0.4902, 0.7545, 0.3848, 0.7563, 0.4902, 0.9699, 0.4902, 0.9961, 0.4902, 0.9961, 0.4902, 0.9699, 0.3848, 0.9633, 0.3848, 0.9232, 0.3848, 0.9232, 0.3848, 0.9633, 0.3848, 0.8777, 0.4902, 0.8777, 0.4902, 0.8777, 0.3848, 0.8777, 0.4902, 0.8356, 0.4902, 0.8723, 0.4902, 0.8723, 0.4902, 0.8356, 0.3848, 0.7846, 0.3848, 0.7563, 0.3848, 0.7563, 0.3848, 0.7846, 0.3848, 0.7936, 0.4902, 0.7936, 0.4902, 0.7936, 0.3848, 0.7936, 0.4902, 0.9961, 0.3848, 0.9938, 0.3848, 0.9938, 0.4902, 0.9961, 0.4902, 0.9232, 0.4902, 0.9633, 0.4902, 0.9633, 0.4902, 0.9232, 0.3848, 0.9178, 0.3848, 0.8777, 0.3848, 0.8777, 0.3848, 0.9178, 0.4902, 0.8723, 0.3848, 0.8723, 0.3848, 0.8723, 0.4902, 0.8723, 0.3848, 0.9721, 0.4902, 0.9699, 0.4902, 0.9961, 0.3848, 0.9938, 0.3848, 0.8356, 0.4902, 0.8356, 0.4902, 0.8723, 0.3848, 0.8723, 0.3848, 0.9232, 0.4902, 0.9232, 0.4902, 0.9633, 0.3848, 0.9633, 0.3848, 0.7563, 0.4902, 0.7545, 0.4902, 0.7865, 0.3848, 0.7846, 0.3848, 0.8777, 0.4902, 0.8777, 0.4902, 0.9178, 0.3848, 0.9178, 0.3848, 0.7936, 0.4902, 0.7936, 0.4902, 0.8302, 0.3848, 0.8302, 0.3848, 0.8302, 0.3848, 0.7936, 0.3848, 0.7936, 0.3848, 0.8302, 0.4902, 0.7545, 0.4902, 0.7865, 0.4902, 0.7865, 0.4902, 0.7545, 0.4902, 0.8723, 0.3848, 0.8723, 0.3848, 0.8723, 0.4902, 0.8723, 0.4902, 0.7936, 0.4902, 0.8302, 0.4902, 0.8302, 0.4902, 0.7936, 0.3848, 0.9721, 0.4902, 0.9699, 0.4902, 0.9699, 0.3848, 0.9721, 0.4902, 0.7865, 0.3848, 0.7846, 0.3848, 0.7846, 0.4902, 0.7865, 0.3848, 0.9232, 0.4902, 0.9232, 0.4902, 0.9232, 0.3848, 0.9232, 0.4902, 0.8302, 0.3848, 0.8302, 0.3848, 0.8302, 0.4902, 0.8302, 0.3848, 0.9938, 0.3848, 0.9721, 0.3848, 0.9721, 0.3848, 0.9938, 0.3848, 0.8777, 0.4902, 0.8777, 0.4902, 0.8777, 0.3848, 0.8777, 0.3848, 0.9633, 0.3848, 0.9232, 0.3848, 0.9232, 0.3848, 0.9633, 0.4902, 0.9699, 0.4902, 0.9961, 0.4902, 0.9961, 0.4902, 0.9699, 0.3848, 0.9178, 0.3848, 0.8777, 0.3848, 0.8777, 0.3848, 0.9178, 0.4902, 0.9232, 0.4902, 0.9633, 0.4902, 0.9633, 0.4902, 0.9232, 0.4902, 0.9961, 0.3848, 0.9938, 0.3848, 0.9938, 0.4902, 0.9961, 0.4902, 0.8777, 0.4902, 0.9178, 0.4902, 0.9178, 0.4902, 0.8777, 0.4902, 0.9633, 0.3848, 0.9633, 0.3848, 0.9633, 0.4902, 0.9633, 0.3848, 0.8356, 0.4902, 0.8356, 0.4902, 0.8356, 0.3848, 0.8356, 0.0, 0.0, 0.0, 0.0, 0.0, 0.0, 0.0, 0.0, 0.0, 0.0, 0.375, 0.5, 0.4375, 0.5, 0.0, 0.0, 0.0, 0.0, 0.375, 0.5, 0.0, 0.0, 0.0, 0.0, 0.0, 0.0, 0.0, 0.0, 0.0, 0.0])
me_cube.materials.append(mat_material)
me_cube.use_mirror_vertex_groups = False
me_cube.update()

# ---- objects
ob_cube = bpy.data.objects.new('Cube', me_cube)
ob_light = bpy.data.objects.new('Light', light_light)
ob_camera = bpy.data.objects.new('Camera', cam_camera)
ob_vide_001 = bpy.data.objects.new('Vide.001', None)

# ---- transforms, parenting, visibility, modifiers, constraints
ob_cube.location = (0.0, 0.0, 0.0)
ob_cube.lock_rotations_4d = False
ob_cube.empty_display_type = 'ARROWS'
ob_cube.lineart.crease_threshold = 0.0
ob_light.location = (4.076, 1.005, 5.904)
ob_light.rotation_euler = (0.6503, 0.05522, 1.866)
ob_light.lock_rotations_4d = False
ob_light.empty_display_type = 'ARROWS'
ob_light.color = (0.0, 0.0, 0.0, 0.0)
ob_light.lineart.crease_threshold = 0.0
ob_camera.location = (7.359, -6.926, 4.958)
ob_camera.rotation_euler = (1.109, 0.0, 0.8149)
ob_camera.lock_rotations_4d = False
ob_camera.empty_display_type = 'ARROWS'
ob_camera.color = (0.0, 0.0, 0.0, 0.0)
ob_camera.display_type = 'WIRE'
ob_camera.lineart.crease_threshold = 0.0
ob_vide_001.location = (-1.591, 0.0, 1.483)
ob_vide_001.rotation_euler = (1.571, 0.0, 3.142)
ob_vide_001.empty_display_type = 'IMAGE'
ob_vide_001.empty_display_size = 5.0
ob_vide_001.use_empty_image_alpha = True
ob_vide_001.color = (1.0, 1.0, 1.0, 0.0)

# ---- collection membership
col_collection.objects.link(ob_cube)
col_collection.objects.link(ob_light)
col_collection.objects.link(ob_camera)
col_collection.objects.link(ob_vide_001)

# ---- scene / render settings (as saved in the file)
scene.camera = ob_camera
scene.frame_start = 1; scene.frame_end = 250; scene.frame_set(1)
scene.render.engine = 'BLENDER_EEVEE_NEXT'
scene.cycles.sampling_pattern = 'TABULATED_SOBOL'
scene.view_settings.view_transform = 'Filmic'
bpy.context.view_layer.update()
